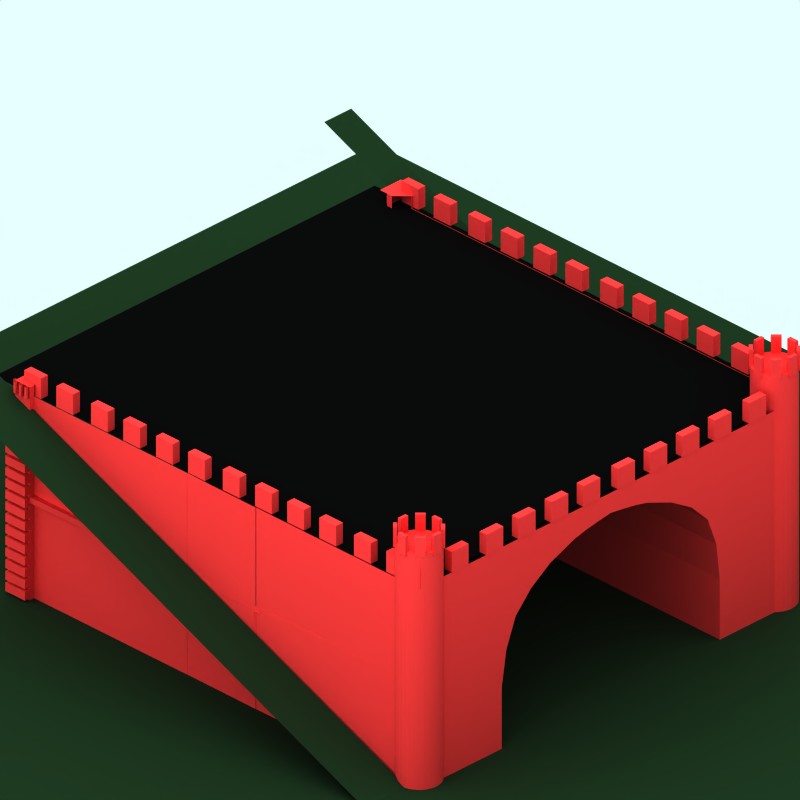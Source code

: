 # Source: stone-tunnel-road.blend  (saved by Blender 2.48.1; exported with 4.5.12 LTS)
import bpy
from mathutils import Matrix  # noqa: F401  (used for matrix-valued properties, if any)

bpy.ops.wm.read_factory_settings(use_empty=True)
scene = bpy.context.scene
scene.name = 'Scene'

# ---- collections
col_collection_1 = bpy.data.collections.new('Collection 1'); scene.collection.children.link(col_collection_1)
col_collection_2 = bpy.data.collections.new('Collection 2'); scene.collection.children.link(col_collection_2)
col_collection_2.hide_render = True
col_collection_2.hide_viewport = True
col_collection_3 = bpy.data.collections.new('Collection 3'); scene.collection.children.link(col_collection_3)
col_collection_4 = bpy.data.collections.new('Collection 4'); scene.collection.children.link(col_collection_4)
col_collection_4.hide_render = True
col_collection_4.hide_viewport = True

# ---- materials (node trees are filled in below, after node groups)
mat_brick = bpy.data.materials.new('Brick')
mat_brick.alpha_threshold = 0.0
mat_brick.preview_render_type = 'FLAT'
mat_brick.diffuse_color = (0.8343, 0.1807, 0.1807, 1.0)
mat_brick.specular_color = (1.0, 0.9999, 0.9999)
mat_brick.roughness = 0.5
mat_brick.line_color = (0.0, 0.0, 0.0, 1.0)
mat_material = bpy.data.materials.new('Material')
mat_material.alpha_threshold = 0.0
mat_material.diffuse_color = (0.08351, 0.1558, 0.08906, 1.0)
mat_material.roughness = 0.5
mat_material.line_color = (0.0, 0.0, 0.0, 1.0)
mat_feltroof = bpy.data.materials.new('FeltRoof')
mat_feltroof.alpha_threshold = 0.0
mat_feltroof.preview_render_type = 'CUBE'
mat_feltroof.diffuse_color = (0.02792, 0.02792, 0.02792, 1.0)
mat_feltroof.specular_color = (0.3765, 0.37, 0.37)
mat_feltroof.roughness = 0.5
mat_feltroof.line_color = (0.0, 0.0, 0.0, 1.0)
mat_rail = bpy.data.materials.new('Rail')
mat_rail.alpha_threshold = 0.0
mat_rail.preview_render_type = 'FLAT'
mat_rail.diffuse_color = (0.251, 0.2317, 0.1863, 1.0)
mat_rail.roughness = 0.5
mat_rail.line_color = (0.0, 0.0, 0.0, 1.0)
mat_railtop = bpy.data.materials.new('RailTop')
mat_railtop.alpha_threshold = 0.0
mat_railtop.preview_render_type = 'FLAT'
mat_railtop.diffuse_color = (0.3223, 0.321, 0.321, 1.0)
mat_railtop.specular_color = (0.4016, 0.4016, 0.4016)
mat_railtop.roughness = 0.5
mat_railtop.line_color = (0.0, 0.0, 0.0, 1.0)

# ---- material node trees

# ---- world
world_world = bpy.data.worlds.new('World'); scene.world = world_world
world_world.color = (0.9059, 1.0, 1.0)
world_world.use_sun_shadow = False
world_world.sun_shadow_jitter_overblur = 0.0
world_world.cycles.sampling_method = 'MANUAL'
world_world.cycles.sample_map_resolution = 256

# ---- cameras
cam_camera_001 = bpy.data.cameras.new('Camera.001')
cam_camera_001.type = 'ORTHO'
cam_camera_001.passepartout_alpha = 0.2
cam_camera_001.clip_end = 100.0
cam_camera_001.lens = 35.0
cam_camera_001.ortho_scale = 12.0
cam_camera_001.display_size = 5.91
cam_camera_001.show_passepartout = False
cam_camera_001.show_safe_areas = True
cam_camera_001.dof.focus_distance = 0.0
cam_camera_001.dof.aperture_fstop = 128.0

# ---- lights
light_lamp = bpy.data.lights.new('Lamp', 'SUN')
light_lamp.transmission_factor = 0.0
light_lamp.angle = 1.571
light_lamp.energy = 0.028
light_lamp.shadow_buffer_clip_start = 0.5
light_lamp.shadow_soft_size = 1.0
light_lamp.shadow_cascade_max_distance = 1000.0
light_lamp.cycles.use_multiple_importance_sampling = False

# ---- meshes
me_cylinder = bpy.data.meshes.new('Cylinder')
me_cylinder.from_pydata([], [], [])
me_cylinder.use_remesh_preserve_volume = False
me_cylinder.use_remesh_preserve_attributes = False
me_cylinder.use_mirror_vertex_groups = False
me_cylinder.update()
me_cube_001 = bpy.data.meshes.new('Cube.001')
me_cube_001.from_pydata([(0.1275, 0.3586, 4.599), (0.1275, 0.1362, 4.599), (0.03601, 0.1419, 4.599), (0.03601, 0.3643, 4.599), (0.1275, 0.3586, 4.822), (0.1275, 0.1362, 4.822), (0.03601, 0.1419, 4.822), (0.03601, 0.3643, 4.822), (0.03601, 0.7788, 4.822), (0.03601, 0.5564, 4.822), (0.1275, 0.5564, 4.822), (0.1275, 0.7788, 4.822), (0.03601, 0.7788, 4.599), (0.03601, 0.5564, 4.599), (0.1275, 0.5564, 4.599), (0.1275, 0.7788, 4.599), (0.1275, 1.234, 4.599), (0.1275, 1.011, 4.599), (0.03601, 1.011, 4.599), (0.03601, 1.234, 4.599), (0.1275, 1.234, 4.822), (0.1275, 1.011, 4.822), (0.03601, 1.011, 4.822), (0.03601, 1.234, 4.822), (0.03601, 1.658, 4.822), (0.03601, 1.435, 4.822), (0.1275, 1.435, 4.822), (0.1275, 1.658, 4.822), (0.03601, 1.658, 4.599), (0.03601, 1.435, 4.599), (0.1275, 1.435, 4.599), (0.1275, 1.658, 4.599), (0.1275, 3.386, 4.599), (0.1275, 3.163, 4.599), (0.03601, 3.163, 4.599), (0.03601, 3.386, 4.599), (0.1275, 3.386, 4.822), (0.1275, 3.163, 4.822), (0.03601, 3.163, 4.822), (0.03601, 3.386, 4.822), (0.03601, 2.962, 4.822), (0.03601, 2.739, 4.822), (0.1275, 2.739, 4.822), (0.1275, 2.962, 4.822), (0.03601, 2.962, 4.599), (0.03601, 2.739, 4.599), (0.1275, 2.739, 4.599), (0.1275, 2.962, 4.599), (0.1275, 2.507, 4.599), (0.1275, 2.285, 4.599), (0.03601, 2.285, 4.599), (0.03601, 2.507, 4.599), (0.1275, 2.507, 4.822), (0.1275, 2.285, 4.822), (0.03601, 2.285, 4.822), (0.03601, 2.507, 4.822), (0.03601, 2.087, 4.822), (0.03601, 1.864, 4.822), (0.1275, 1.864, 4.822), (0.1275, 2.087, 4.822), (0.03601, 2.087, 4.599), (0.03601, 1.864, 4.599), (0.1275, 1.864, 4.599), (0.1275, 2.087, 4.599), (0.1275, 5.107, 4.599), (0.1275, 4.884, 4.599), (0.03601, 4.884, 4.599), (0.03601, 5.107, 4.599), (0.1275, 5.107, 4.822), (0.1275, 4.884, 4.822), (0.03601, 4.884, 4.822), (0.03601, 5.107, 4.822), (0.03601, 4.683, 4.822), (0.03601, 4.46, 4.822), (0.1275, 4.46, 4.822), (0.1275, 4.683, 4.822), (0.03601, 4.683, 4.599), (0.03601, 4.46, 4.599), (0.1275, 4.46, 4.599), (0.1275, 4.683, 4.599), (0.1275, 4.228, 4.599), (0.1275, 4.005, 4.599), (0.03601, 4.005, 4.599), (0.03601, 4.228, 4.599), (0.1275, 4.228, 4.822), (0.1275, 4.005, 4.822), (0.03601, 4.005, 4.822), (0.03601, 4.228, 4.822), (0.03601, 3.808, 4.822), (0.03601, 3.585, 4.822), (0.1275, 3.585, 4.822), (0.1275, 3.808, 4.822), (0.03601, 3.808, 4.599), (0.03601, 3.585, 4.599), (0.1275, 3.585, 4.599), (0.1275, 3.808, 4.599), (-1.395, 0.1402, 4.599), (-1.617, 0.1402, 4.599), (-1.617, 0.2316, 4.599), (-1.395, 0.2316, 4.599), (-1.395, 0.1402, 4.822), (-1.617, 0.1402, 4.822), (-1.617, 0.2316, 4.822), (-1.395, 0.2316, 4.822), (-0.9746, 0.2316, 4.822), (-1.197, 0.2316, 4.822), (-1.197, 0.1402, 4.822), (-0.9746, 0.1402, 4.822), (-0.9746, 0.2316, 4.599), (-1.197, 0.2316, 4.599), (-1.197, 0.1402, 4.599), (-0.9746, 0.1402, 4.599), (-0.5199, 0.1402, 4.599), (-0.7423, 0.1402, 4.599), (-0.7423, 0.2316, 4.599), (-0.5199, 0.2316, 4.599), (-0.5199, 0.1402, 4.822), (-0.7423, 0.1402, 4.822), (-0.7423, 0.2316, 4.822), (-0.5199, 0.2316, 4.822), (-0.09586, 0.2316, 4.822), (-0.3183, 0.2316, 4.822), (-0.3183, 0.1402, 4.822), (-0.09586, 0.1402, 4.822), (-0.09586, 0.2316, 4.599), (-0.3183, 0.2316, 4.599), (-0.3183, 0.1402, 4.599), (-0.09586, 0.1402, 4.599), (-3.116, 0.1402, 4.599), (-3.338, 0.1402, 4.599), (-3.338, 0.2316, 4.599), (-3.116, 0.2316, 4.599), (-3.116, 0.1402, 4.822), (-3.338, 0.1402, 4.822), (-3.338, 0.2316, 4.822), (-3.116, 0.2316, 4.822), (-2.695, 0.2316, 4.822), (-2.918, 0.2316, 4.822), (-2.918, 0.1402, 4.822), (-2.695, 0.1402, 4.822), (-2.695, 0.2316, 4.599), (-2.918, 0.2316, 4.599), (-2.918, 0.1402, 4.599), (-2.695, 0.1402, 4.599), (-2.241, 0.1402, 4.599), (-2.463, 0.1402, 4.599), (-2.463, 0.2316, 4.599), (-2.241, 0.2316, 4.599), (-2.241, 0.1402, 4.822), (-2.463, 0.1402, 4.822), (-2.463, 0.2316, 4.822), (-2.241, 0.2316, 4.822), (-1.817, 0.2316, 4.822), (-2.039, 0.2316, 4.822), (-2.039, 0.1402, 4.822), (-1.817, 0.1402, 4.822), (-1.817, 0.2316, 4.599), (-2.039, 0.2316, 4.599), (-2.039, 0.1402, 4.599), (-1.817, 0.1402, 4.599), (-3.545, 0.1402, 4.599), (-3.767, 0.1402, 4.599), (-3.767, 0.2316, 4.599), (-3.545, 0.2316, 4.599), (-3.545, 0.1402, 4.822), (-3.767, 0.1402, 4.822), (-3.767, 0.2316, 4.822), (-3.545, 0.2316, 4.822), (-3.969, 0.2316, 4.822), (-4.191, 0.2316, 4.822), (-4.191, 0.1402, 4.822), (-3.969, 0.1402, 4.822), (-3.969, 0.2316, 4.599), (-4.191, 0.2316, 4.599), (-4.191, 0.1402, 4.599), (-3.969, 0.1402, 4.599), (-4.424, 0.1402, 4.599), (-4.646, 0.1402, 4.599), (-4.646, 0.2316, 4.599), (-4.424, 0.2316, 4.599), (-4.424, 0.1402, 4.822), (-4.646, 0.1402, 4.822), (-4.646, 0.2316, 4.822), (-4.424, 0.2316, 4.822), (-4.844, 0.2316, 4.822), (-5.066, 0.2316, 4.822), (-5.066, 0.1402, 4.822), (-4.844, 0.1402, 4.822), (-4.844, 0.2316, 4.599), (-5.066, 0.2316, 4.599), (-5.066, 0.1402, 4.599), (-4.844, 0.1402, 4.599), (-4.85, 5.098, 4.599), (-5.072, 5.098, 4.599), (-5.072, 5.19, 4.599), (-4.85, 5.19, 4.599), (-4.85, 5.098, 4.822), (-5.072, 5.098, 4.822), (-5.072, 5.19, 4.822), (-4.85, 5.19, 4.822), (-4.43, 5.19, 4.822), (-4.652, 5.19, 4.822), (-4.652, 5.098, 4.822), (-4.43, 5.098, 4.822), (-4.43, 5.19, 4.599), (-4.652, 5.19, 4.599), (-4.652, 5.098, 4.599), (-4.43, 5.098, 4.599), (-3.975, 5.098, 4.599), (-4.197, 5.098, 4.599), (-4.197, 5.19, 4.599), (-3.975, 5.19, 4.599), (-3.975, 5.098, 4.822), (-4.197, 5.098, 4.822), (-4.197, 5.19, 4.822), (-3.975, 5.19, 4.822), (-3.551, 5.19, 4.822), (-3.773, 5.19, 4.822), (-3.773, 5.098, 4.822), (-3.551, 5.098, 4.822), (-3.551, 5.19, 4.599), (-3.773, 5.19, 4.599), (-3.773, 5.098, 4.599), (-3.551, 5.098, 4.599), (-1.823, 5.098, 4.599), (-2.045, 5.098, 4.599), (-2.045, 5.19, 4.599), (-1.823, 5.19, 4.599), (-1.823, 5.098, 4.822), (-2.045, 5.098, 4.822), (-2.045, 5.19, 4.822), (-1.823, 5.19, 4.822), (-2.247, 5.19, 4.822), (-2.469, 5.19, 4.822), (-2.469, 5.098, 4.822), (-2.247, 5.098, 4.822), (-2.247, 5.19, 4.599), (-2.469, 5.19, 4.599), (-2.469, 5.098, 4.599), (-2.247, 5.098, 4.599), (-2.701, 5.098, 4.599), (-2.924, 5.098, 4.599), (-2.924, 5.19, 4.599), (-2.701, 5.19, 4.599), (-2.701, 5.098, 4.822), (-2.924, 5.098, 4.822), (-2.924, 5.19, 4.822), (-2.701, 5.19, 4.822), (-3.122, 5.19, 4.822), (-3.344, 5.19, 4.822), (-3.344, 5.098, 4.822), (-3.122, 5.098, 4.822), (-3.122, 5.19, 4.599), (-3.344, 5.19, 4.599), (-3.344, 5.098, 4.599), (-3.122, 5.098, 4.599), (-0.1019, 5.098, 4.599), (-0.3243, 5.098, 4.599), (-0.3243, 5.19, 4.599), (-0.1019, 5.19, 4.599), (-0.1019, 5.098, 4.822), (-0.3243, 5.098, 4.822), (-0.3243, 5.19, 4.822), (-0.1019, 5.19, 4.822), (-0.5259, 5.19, 4.822), (-0.7483, 5.19, 4.822), (-0.7483, 5.098, 4.822), (-0.5259, 5.098, 4.822), (-0.5259, 5.19, 4.599), (-0.7483, 5.19, 4.599), (-0.7483, 5.098, 4.599), (-0.5259, 5.098, 4.599), (-0.9806, 5.098, 4.599), (-1.203, 5.098, 4.599), (-1.203, 5.19, 4.599), (-0.9806, 5.19, 4.599), (-0.9806, 5.098, 4.822), (-1.203, 5.098, 4.822), (-1.203, 5.19, 4.822), (-0.9806, 5.19, 4.822), (-1.401, 5.19, 4.822), (-1.623, 5.19, 4.822), (-1.623, 5.098, 4.822), (-1.401, 5.098, 4.822), (-1.401, 5.19, 4.599), (-1.623, 5.19, 4.599), (-1.623, 5.098, 4.599), (-1.401, 5.098, 4.599), (0.1526, 0.2577, 4.93), (0.1526, 0.3572, 4.93), (0.1935, 0.3572, 4.93), (0.1935, 0.2577, 4.93), (0.1526, 0.2577, 5.141), (0.1526, 0.3572, 5.141), (0.1935, 0.3572, 5.141), (0.1935, 0.2577, 5.141), (0.09157, 0.11, 5.141), (0.1619, 0.1804, 5.141), (0.133, 0.2093, 5.141), (0.06265, 0.1389, 5.141), (0.09157, 0.11, 4.93), (0.1619, 0.1804, 4.93), (0.133, 0.2093, 4.93), (0.06265, 0.1389, 4.93), (-0.08633, 0.06197, 5.141), (0.01316, 0.06197, 5.141), (0.01316, 0.1029, 5.141), (-0.08633, 0.1029, 5.141), (-0.08633, 0.06197, 4.93), (0.01316, 0.06197, 4.93), (0.01316, 0.1029, 4.93), (-0.08633, 0.1029, 4.93), (-0.231, 0.2002, 4.93), (-0.1607, 0.1298, 4.93), (-0.1896, 0.1009, 4.93), (-0.26, 0.1713, 4.93), (-0.231, 0.2002, 5.141), (-0.1607, 0.1298, 5.141), (-0.1896, 0.1009, 5.141), (-0.26, 0.1713, 5.141), (-0.2876, 0.3614, 5.141), (-0.2876, 0.2619, 5.141), (-0.2467, 0.2619, 5.141), (-0.2467, 0.3614, 5.141), (-0.2876, 0.3614, 4.93), (-0.2876, 0.2619, 4.93), (-0.2467, 0.2619, 4.93), (-0.2467, 0.3614, 4.93), (-0.1438, 0.4865, 4.93), (-0.2142, 0.4162, 4.93), (-0.2431, 0.4451, 4.93), (-0.1727, 0.5154, 4.93), (-0.1438, 0.4865, 5.141), (-0.2142, 0.4162, 5.141), (-0.2431, 0.4451, 5.141), (-0.1727, 0.5154, 5.141), (0.01741, 0.5431, 5.141), (-0.08208, 0.5431, 5.141), (-0.08208, 0.5022, 5.141), (0.01741, 0.5022, 5.141), (0.01741, 0.5431, 4.93), (-0.08208, 0.5431, 4.93), (-0.08208, 0.5022, 4.93), (0.01741, 0.5022, 4.93), (0.1425, 0.3993, 4.93), (0.07217, 0.4696, 4.93), (0.1011, 0.4986, 4.93), (0.1714, 0.4282, 4.93), (0.1425, 0.3993, 5.141), (0.07217, 0.4696, 5.141), (0.1011, 0.4986, 5.141), (0.1714, 0.4282, 5.141), (0.1714, 5.096, 5.141), (0.1011, 5.166, 5.141), (0.07217, 5.137, 5.141), (0.1425, 5.067, 5.141), (0.1714, 5.096, 4.93), (0.1011, 5.166, 4.93), (0.07217, 5.137, 4.93), (0.1425, 5.067, 4.93), (0.01741, 5.17, 4.93), (-0.08208, 5.17, 4.93), (-0.08208, 5.211, 4.93), (0.01741, 5.211, 4.93), (0.01741, 5.17, 5.141), (-0.08208, 5.17, 5.141), (-0.08208, 5.211, 5.141), (0.01741, 5.211, 5.141), (-0.1727, 5.183, 5.141), (-0.2431, 5.113, 5.141), (-0.2142, 5.084, 5.141), (-0.1438, 5.154, 5.141), (-0.1727, 5.183, 4.93), (-0.2431, 5.113, 4.93), (-0.2142, 5.084, 4.93), (-0.1438, 5.154, 4.93), (-0.2467, 5.029, 4.93), (-0.2467, 4.93, 4.93), (-0.2876, 4.93, 4.93), (-0.2876, 5.029, 4.93), (-0.2467, 5.029, 5.141), (-0.2467, 4.93, 5.141), (-0.2876, 4.93, 5.141), (-0.2876, 5.029, 5.141), (-0.26, 4.839, 5.141), (-0.1896, 4.769, 5.141), (-0.1607, 4.797, 5.141), (-0.231, 4.868, 5.141), (-0.26, 4.839, 4.93), (-0.1896, 4.769, 4.93), (-0.1607, 4.797, 4.93), (-0.231, 4.868, 4.93), (-0.08633, 4.771, 4.93), (0.01316, 4.771, 4.93), (0.01316, 4.73, 4.93), (-0.08633, 4.73, 4.93), (-0.08633, 4.771, 5.141), (0.01316, 4.771, 5.141), (0.01316, 4.73, 5.141), (-0.08633, 4.73, 5.141), (0.06265, 4.807, 4.93), (0.133, 4.877, 4.93), (0.1619, 4.848, 4.93), (0.09157, 4.778, 4.93), (0.06265, 4.807, 5.141), (0.133, 4.877, 5.141), (0.1619, 4.848, 5.141), (0.09157, 4.778, 5.141), (0.1935, 4.925, 5.141), (0.1935, 5.025, 5.141), (0.1526, 5.025, 5.141), (0.1526, 4.925, 5.141), (0.1935, 4.925, 4.93), (0.1935, 5.025, 4.93), (0.1526, 5.025, 4.93), (0.1526, 4.925, 4.93)], [], [(0, 1, 2, 3), (4, 7, 6, 5), (0, 4, 5, 1), (1, 5, 6, 2), (2, 6, 7, 3), (4, 0, 3, 7), (12, 8, 11, 15), (13, 9, 8, 12), (14, 10, 9, 13), (15, 11, 10, 14), (11, 8, 9, 10), (13, 12, 15, 14), (18, 19, 16, 17), (20, 23, 22, 21), (16, 20, 21, 17), (17, 21, 22, 18), (18, 22, 23, 19), (19, 23, 20, 16), (28, 24, 27, 31), (29, 25, 24, 28), (30, 26, 25, 29), (31, 27, 26, 30), (27, 24, 25, 26), (29, 28, 31, 30), (34, 35, 32, 33), (36, 39, 38, 37), (32, 36, 37, 33), (33, 37, 38, 34), (34, 38, 39, 35), (35, 39, 36, 32), (44, 40, 43, 47), (45, 41, 40, 44), (46, 42, 41, 45), (47, 43, 42, 46), (43, 40, 41, 42), (45, 44, 47, 46), (50, 51, 48, 49), (52, 55, 54, 53), (48, 52, 53, 49), (49, 53, 54, 50), (50, 54, 55, 51), (51, 55, 52, 48), (60, 56, 59, 63), (61, 57, 56, 60), (62, 58, 57, 61), (63, 59, 58, 62), (59, 56, 57, 58), (61, 60, 63, 62), (66, 67, 64, 65), (68, 71, 70, 69), (64, 68, 69, 65), (65, 69, 70, 66), (66, 70, 71, 67), (67, 71, 68, 64), (76, 72, 75, 79), (77, 73, 72, 76), (78, 74, 73, 77), (79, 75, 74, 78), (75, 72, 73, 74), (77, 76, 79, 78), (82, 83, 80, 81), (84, 87, 86, 85), (80, 84, 85, 81), (81, 85, 86, 82), (82, 86, 87, 83), (83, 87, 84, 80), (92, 88, 91, 95), (93, 89, 88, 92), (94, 90, 89, 93), (95, 91, 90, 94), (91, 88, 89, 90), (93, 92, 95, 94), (98, 99, 96, 97), (100, 103, 102, 101), (96, 100, 101, 97), (97, 101, 102, 98), (98, 102, 103, 99), (99, 103, 100, 96), (108, 104, 107, 111), (109, 105, 104, 108), (110, 106, 105, 109), (111, 107, 106, 110), (107, 104, 105, 106), (109, 108, 111, 110), (114, 115, 112, 113), (116, 119, 118, 117), (112, 116, 117, 113), (113, 117, 118, 114), (114, 118, 119, 115), (115, 119, 116, 112), (124, 120, 123, 127), (125, 121, 120, 124), (126, 122, 121, 125), (127, 123, 122, 126), (123, 120, 121, 122), (125, 124, 127, 126), (130, 131, 128, 129), (132, 135, 134, 133), (128, 132, 133, 129), (129, 133, 134, 130), (130, 134, 135, 131), (131, 135, 132, 128), (140, 136, 139, 143), (141, 137, 136, 140), (142, 138, 137, 141), (143, 139, 138, 142), (139, 136, 137, 138), (141, 140, 143, 142), (146, 147, 144, 145), (148, 151, 150, 149), (144, 148, 149, 145), (145, 149, 150, 146), (146, 150, 151, 147), (147, 151, 148, 144), (156, 152, 155, 159), (157, 153, 152, 156), (158, 154, 153, 157), (159, 155, 154, 158), (155, 152, 153, 154), (157, 156, 159, 158), (162, 163, 160, 161), (164, 167, 166, 165), (160, 164, 165, 161), (161, 165, 166, 162), (162, 166, 167, 163), (163, 167, 164, 160), (172, 168, 171, 175), (173, 169, 168, 172), (174, 170, 169, 173), (175, 171, 170, 174), (171, 168, 169, 170), (173, 172, 175, 174), (178, 179, 176, 177), (180, 183, 182, 181), (176, 180, 181, 177), (177, 181, 182, 178), (178, 182, 183, 179), (179, 183, 180, 176), (187, 191, 188, 184), (189, 185, 184, 188), (190, 186, 185, 189), (191, 187, 186, 190), (187, 184, 185, 186), (191, 190, 189, 188), (192, 193, 194, 195), (196, 199, 198, 197), (192, 196, 197, 193), (193, 197, 198, 194), (194, 198, 199, 195), (196, 192, 195, 199), (204, 200, 203, 207), (205, 201, 200, 204), (206, 202, 201, 205), (207, 203, 202, 206), (203, 200, 201, 202), (205, 204, 207, 206), (210, 211, 208, 209), (212, 215, 214, 213), (208, 212, 213, 209), (209, 213, 214, 210), (210, 214, 215, 211), (211, 215, 212, 208), (220, 216, 219, 223), (221, 217, 216, 220), (222, 218, 217, 221), (223, 219, 218, 222), (219, 216, 217, 218), (221, 220, 223, 222), (226, 227, 224, 225), (228, 231, 230, 229), (224, 228, 229, 225), (225, 229, 230, 226), (226, 230, 231, 227), (227, 231, 228, 224), (236, 232, 235, 239), (237, 233, 232, 236), (238, 234, 233, 237), (239, 235, 234, 238), (235, 232, 233, 234), (237, 236, 239, 238), (242, 243, 240, 241), (244, 247, 246, 245), (240, 244, 245, 241), (241, 245, 246, 242), (242, 246, 247, 243), (243, 247, 244, 240), (252, 248, 251, 255), (253, 249, 248, 252), (254, 250, 249, 253), (255, 251, 250, 254), (251, 248, 249, 250), (253, 252, 255, 254), (258, 259, 256, 257), (260, 263, 262, 261), (256, 260, 261, 257), (257, 261, 262, 258), (258, 262, 263, 259), (259, 263, 260, 256), (268, 264, 267, 271), (269, 265, 264, 268), (270, 266, 265, 269), (271, 267, 266, 270), (267, 264, 265, 266), (269, 268, 271, 270), (274, 275, 272, 273), (276, 279, 278, 277), (272, 276, 277, 273), (273, 277, 278, 274), (274, 278, 279, 275), (275, 279, 276, 272), (284, 280, 283, 287), (285, 281, 280, 284), (286, 282, 281, 285), (287, 283, 282, 286), (283, 280, 281, 282), (285, 284, 287, 286), (290, 291, 288, 289), (292, 295, 294, 293), (288, 292, 293, 289), (289, 293, 294, 290), (290, 294, 295, 291), (291, 295, 292, 288), (300, 296, 299, 303), (301, 297, 296, 300), (302, 298, 297, 301), (303, 299, 298, 302), (299, 296, 297, 298), (301, 300, 303, 302), (308, 304, 307, 311), (309, 305, 304, 308), (310, 306, 305, 309), (311, 307, 306, 310), (307, 304, 305, 306), (309, 308, 311, 310), (314, 315, 312, 313), (316, 319, 318, 317), (312, 316, 317, 313), (313, 317, 318, 314), (314, 318, 319, 315), (315, 319, 316, 312), (324, 320, 323, 327), (325, 321, 320, 324), (326, 322, 321, 325), (327, 323, 322, 326), (323, 320, 321, 322), (325, 324, 327, 326), (330, 331, 328, 329), (332, 335, 334, 333), (328, 332, 333, 329), (329, 333, 334, 330), (330, 334, 335, 331), (331, 335, 332, 328), (340, 336, 339, 343), (341, 337, 336, 340), (342, 338, 337, 341), (343, 339, 338, 342), (339, 336, 337, 338), (341, 340, 343, 342), (346, 347, 344, 345), (348, 351, 350, 349), (344, 348, 349, 345), (345, 349, 350, 346), (346, 350, 351, 347), (347, 351, 348, 344), (356, 352, 355, 359), (357, 353, 352, 356), (358, 354, 353, 357), (359, 355, 354, 358), (355, 352, 353, 354), (357, 356, 359, 358), (362, 363, 360, 361), (364, 367, 366, 365), (360, 364, 365, 361), (361, 365, 366, 362), (362, 366, 367, 363), (363, 367, 364, 360), (372, 368, 371, 375), (373, 369, 368, 372), (374, 370, 369, 373), (375, 371, 370, 374), (371, 368, 369, 370), (373, 372, 375, 374), (378, 379, 376, 377), (380, 383, 382, 381), (376, 380, 381, 377), (377, 381, 382, 378), (378, 382, 383, 379), (379, 383, 380, 376), (388, 384, 387, 391), (389, 385, 384, 388), (390, 386, 385, 389), (391, 387, 386, 390), (387, 384, 385, 386), (389, 388, 391, 390), (394, 395, 392, 393), (396, 399, 398, 397), (392, 396, 397, 393), (393, 397, 398, 394), (394, 398, 399, 395), (395, 399, 396, 392), (402, 403, 400, 401), (404, 407, 406, 405), (400, 404, 405, 401), (401, 405, 406, 402), (402, 406, 407, 403), (403, 407, 404, 400), (412, 408, 411, 415), (413, 409, 408, 412), (414, 410, 409, 413), (415, 411, 410, 414), (411, 408, 409, 410), (413, 412, 415, 414)])
me_cube_001.materials.append(mat_brick)
me_cube_001.use_remesh_preserve_volume = False
me_cube_001.use_remesh_preserve_attributes = False
me_cube_001.use_mirror_vertex_groups = False
me_cube_001.update()
me_cube = bpy.data.meshes.new('Cube')
me_cube.from_pydata([], [], [])
me_cube.use_remesh_preserve_volume = False
me_cube.use_remesh_preserve_attributes = False
me_cube.use_mirror_vertex_groups = False
me_cube.update()
me_plane_002 = bpy.data.meshes.new('Plane.002')
me_plane_002.from_pydata([(4.287, 4.06, -1.1), (4.287, -4.25, -1.1), (-4.354, -4.25, -1.1), (-4.354, 4.06, -1.1), (3.777, -4.25, -1.1), (-3.553, -4.25, -1.1), (4.287, 1.29, -1.1), (4.287, -1.48, -1.1), (3.777, 4.06, -1.1), (-3.553, 4.06, -1.1), (-4.354, -1.48, -1.1), (-4.354, 1.29, -1.1), (3.777, 1.29, -1.1), (-3.553, 1.29, -1.1), (3.777, -1.48, -1.1), (-3.553, -1.48, -1.1)], [], [(9, 3, 11, 13), (0, 8, 12, 6), (13, 11, 10, 15), (6, 12, 14, 7), (15, 10, 2, 5), (7, 14, 4, 1)])
me_plane_002.materials.append(None)
me_plane_002.use_remesh_preserve_volume = False
me_plane_002.use_remesh_preserve_attributes = False
me_plane_002.use_mirror_vertex_groups = False
me_plane_002.update()
me_plane_001 = bpy.data.meshes.new('Plane.001')
me_plane_001.from_pydata([], [], [])
me_plane_001.use_remesh_preserve_volume = False
me_plane_001.use_remesh_preserve_attributes = False
me_plane_001.use_mirror_vertex_groups = False
me_plane_001.update()
me_plane_005 = bpy.data.meshes.new('Plane.005')
me_plane_005.from_pydata([(4.25, 4.06, -1.1), (4.25, -4.25, -1.1), (-4.06, -4.25, -1.1), (-4.06, 4.06, -1.1)], [], [(0, 3, 2, 1)])
me_plane_005.materials.append(None)
me_plane_005.use_remesh_preserve_volume = False
me_plane_005.use_remesh_preserve_attributes = False
me_plane_005.use_mirror_vertex_groups = False
me_plane_005.update()
me_plane_178 = bpy.data.meshes.new('Plane.178')
me_plane_178.from_pydata([(3.949, 5.558, -4.043), (-3.793, 5.558, -4.043), (3.949, 5.558, 4.153), (-3.793, 5.558, 4.153)], [], [(0, 2, 3, 1)])
me_plane_178.polygons.foreach_set('use_smooth', [True] * 1)
me_plane_178.materials.append(mat_feltroof)
me_plane_178.use_remesh_preserve_volume = False
me_plane_178.use_remesh_preserve_attributes = False
me_plane_178.use_mirror_vertex_groups = False
me_plane_178.update()
me_plane_134 = bpy.data.meshes.new('Plane.134')
me_plane_134.from_pydata([(-3.9, 3.6, 0.6), (-3.9, 3.6, -0.8), (-3.9, 3.6, -3.9), (-3.9, 1.9, 3.7), (-3.9, 1.9, 0.6), (-3.899, 1.9, 0.6), (-3.899, 1.9, -0.8), (-3.9, 1.9, -0.8), (-3.9, 1.9, -3.9), (-4.0, 1.9, 3.7), (-4.0, 1.9, 0.7), (-3.999, 1.9, 0.7), (-3.999, 1.9, -0.9), (-4.0, 1.9, -0.9), (-3.902, 3.601, -3.909), (-3.902, 3.601, -0.9092), (-3.902, 3.701, -0.9092), (-3.901, 3.701, -0.9092), (-3.901, 3.601, -0.9092), (-3.901, 3.701, 0.6908), (-3.901, 3.601, 0.6908), (-4.0, 3.7, 0.7), (-3.902, 3.601, 0.6908), (-4.0, 3.7, 3.7), (-4.0, 3.6, 3.7), (-3.9, 3.7, -3.9), (-3.9, 3.7, -0.8), (-3.899, 3.7, -0.8), (-3.899, 3.7, 0.6), (-3.9, 3.7, 0.6), (-3.9, 3.7, 3.7), (-3.9, 5.4, -3.9), (-3.899, 5.4, 0.6), (-3.9, 5.4, 0.6), (-3.9, 5.4, 3.7), (-3.9, 3.6, 3.7), (-3.899, 3.6, 0.6), (-3.899, 3.6, -0.8), (-3.902, 3.701, -3.909), (-4.0, 4.5, 4.0), (-4.0, 4.55, 4.0), (-4.0, 4.8, 4.0), (-4.0, 4.75, 4.0), (-4.1, 4.8, 4.1), (-4.1, 5.0, 3.7), (-4.1, 4.5, 3.7), (-4.1, 4.5, 4.1), (-4.0, 4.3, 3.7), (-4.1, 4.3, 3.7), (-4.1, 4.1, 3.7), (-4.1, 2.5, 3.7), (-3.9, 5.6, -3.9), (-3.9, 5.6, 3.7), (-3.9, 5.4, -0.8), (-3.95, 5.4, -0.8), (-3.99, 5.4, -0.8), (-3.899, 5.4, -0.8), (-3.95, 5.4, 0.6), (-3.99, 5.4, 0.6), (-3.7, 5.6, 4.15), (-3.7, 3.6, 3.9), (3.9, 1.9, 3.9), (-3.7, 1.9, 3.9), (-3.7, 3.6, 4.0), (3.9, 3.6, 4.0), (-3.7, 3.7, 3.9), (3.9, 3.7, 3.9), (-3.7, 5.4, 3.9), (3.9, 5.4, 3.9), (3.9, 3.6, 3.9), (-4.0, 1.9, 4.0), (-3.7, 1.9, 4.0), (-4.1, 1.9, 3.7), (-4.1, 1.9, 4.1), (-4.0, 1.95, 4.0), (-3.7, 2.1, 4.1), (-3.7, 1.95, 4.1), (-4.1, 1.95, 4.1), (-4.1, 2.1, 4.1), (-3.7, 1.95, 4.0), (-4.1, 1.95, 3.7), (-4.0, 1.95, 3.7), (-3.7, 2.1, 4.0), (-3.7, 1.9, 4.1), (-4.0, 2.1, 4.0), (-4.1, 2.1, 3.7), (-4.0, 2.15, 4.0), (-3.7, 2.15, 4.1), (-4.1, 2.15, 4.1), (-4.1, 2.3, 4.1), (-3.7, 2.15, 4.0), (-4.1, 2.15, 3.7), (-4.1, 2.3, 3.7), (-4.0, 2.3, 3.7), (-4.0, 2.15, 3.7), (-3.7, 2.3, 4.0), (-4.0, 2.3, 4.0), (-4.0, 2.1, 3.7), (-3.7, 2.5, 4.0), (-4.0, 2.35, 3.7), (-4.1, 2.35, 3.7), (-3.7, 2.35, 4.0), (-4.1, 2.35, 4.1), (-3.7, 2.35, 4.1), (-3.7, 2.5, 4.1), (-4.0, 2.35, 4.0), (-3.7, 2.3, 4.1), (-4.0, 2.5, 4.0), (-4.1, 2.5, 4.1), (-4.0, 2.55, 4.0), (-3.7, 2.7, 4.1), (-3.7, 2.55, 4.1), (-4.1, 2.55, 4.1), (-3.7, 2.55, 4.0), (-4.1, 2.55, 3.7), (-4.0, 2.55, 3.7), (-4.0, 2.5, 3.7), (-4.0, 2.7, 3.7), (-4.0, 2.9, 4.0), (-4.0, 2.75, 3.7), (-4.0, 2.9, 3.7), (-4.1, 2.9, 3.7), (-4.1, 2.75, 3.7), (-3.7, 2.75, 4.0), (-4.1, 2.9, 4.1), (-4.1, 2.75, 4.1), (-3.7, 2.75, 4.1), (-3.7, 2.9, 4.1), (-4.0, 2.75, 4.0), (-4.1, 2.7, 4.1), (-4.1, 2.7, 3.7), (-3.7, 2.7, 4.0), (-4.0, 2.7, 4.0), (-3.7, 3.5, 4.0), (-4.1, 3.5, 4.1), (-4.0, 3.55, 4.0), (-3.7, 3.7, 4.1), (-3.7, 3.55, 4.1), (-4.1, 3.55, 4.1), (-4.1, 3.7, 4.1), (-3.7, 3.55, 4.0), (-4.1, 3.55, 3.7), (-4.0, 3.55, 3.7), (-3.7, 3.7, 4.0), (-4.0, 3.7, 4.0), (-4.0, 3.5, 3.7), (-4.0, 3.3, 3.7), (-4.0, 3.5, 4.0), (-4.0, 3.35, 3.7), (-4.1, 3.5, 3.7), (-4.1, 3.35, 3.7), (-3.7, 3.35, 4.0), (-4.1, 3.35, 4.1), (-3.7, 3.35, 4.1), (-3.7, 3.5, 4.1), (-4.0, 3.35, 4.0), (-4.1, 3.3, 3.7), (-4.0, 3.3, 4.0), (-4.1, 3.1, 3.7), (-3.7, 3.1, 4.1), (-4.0, 3.15, 4.0), (-3.7, 3.3, 4.1), (-3.7, 3.15, 4.1), (-4.1, 3.15, 4.1), (-4.1, 3.3, 4.1), (-3.7, 3.15, 4.0), (-4.1, 3.15, 3.7), (-4.0, 3.15, 3.7), (-3.7, 3.3, 4.0), (-4.0, 3.1, 3.7), (-4.0, 3.1, 4.0), (-3.7, 3.1, 4.0), (-4.0, 2.95, 3.7), (-4.1, 2.95, 3.7), (-3.7, 2.95, 4.0), (-4.1, 3.1, 4.1), (-4.1, 2.95, 4.1), (-3.7, 2.95, 4.1), (-4.0, 2.95, 4.0), (-3.7, 2.9, 4.0), (-4.1, 3.7, 3.7), (-4.0, 3.75, 4.0), (-3.7, 3.9, 4.1), (-3.7, 3.75, 4.1), (-4.1, 3.75, 4.1), (-3.7, 3.75, 4.0), (-4.1, 3.75, 3.7), (-4.1, 3.9, 3.7), (-4.0, 3.9, 3.7), (-4.0, 3.75, 3.7), (-3.7, 3.9, 4.0), (-4.0, 4.1, 4.0), (-3.7, 4.1, 4.0), (-4.0, 3.95, 3.7), (-4.1, 3.95, 3.7), (-3.7, 3.95, 4.0), (-4.1, 3.95, 4.1), (-3.7, 3.95, 4.1), (-3.7, 4.1, 4.1), (-4.0, 3.95, 4.0), (-4.1, 3.9, 4.1), (-4.0, 3.9, 4.0), (-4.1, 4.1, 4.1), (-4.0, 4.15, 4.0), (-3.7, 4.3, 4.1), (-3.7, 4.15, 4.1), (-4.1, 4.15, 4.1), (-4.1, 4.3, 4.1), (-3.7, 4.15, 4.0), (-4.1, 4.15, 3.7), (-4.0, 4.15, 3.7), (-3.7, 4.3, 4.0), (-4.0, 4.3, 4.0), (-4.0, 4.1, 3.7), (-3.7, 4.5, 4.0), (-4.0, 4.35, 3.7), (-4.1, 4.35, 3.7), (-3.7, 4.35, 4.0), (-4.1, 4.35, 4.1), (-3.7, 4.35, 4.1), (-3.7, 4.5, 4.1), (-4.0, 4.35, 4.0), (-4.1, 5.0, 4.1), (-4.0, 5.15, 4.0), (-3.7, 5.2, 4.1), (-3.7, 5.15, 4.1), (-4.1, 5.15, 4.1), (-4.1, 5.2, 4.1), (-3.7, 5.15, 4.0), (-4.1, 5.15, 3.7), (-4.1, 5.2, 3.7), (-4.0, 5.2, 3.7), (-4.0, 5.15, 3.7), (-3.7, 5.2, 4.0), (-4.0, 5.2, 4.0), (-4.0, 4.8, 3.7), (-4.0, 5.0, 4.0), (-3.7, 5.0, 4.0), (-4.0, 4.85, 3.7), (-4.0, 5.0, 3.7), (-4.02, 4.85, 3.7), (-3.7, 4.85, 4.0), (-4.02, 4.85, 4.02), (-3.7, 4.85, 4.02), (-3.7, 5.0, 4.1), (-4.0, 4.85, 4.0), (-4.0, 4.7, 4.0), (-3.7, 4.7, 4.0), (-4.1, 4.7, 3.7), (-3.7, 4.8, 4.1), (-3.7, 4.75, 4.1), (-4.1, 4.75, 4.1), (-3.7, 4.75, 4.0), (-4.1, 4.75, 3.7), (-4.1, 4.8, 3.7), (-4.0, 4.75, 3.7), (-3.7, 4.8, 4.0), (-4.0, 4.5, 3.7), (-4.0, 4.55, 3.7), (-4.0, 4.7, 3.7), (-4.1, 4.55, 3.7), (-3.7, 4.55, 4.0), (-4.1, 4.7, 4.1), (-4.1, 4.55, 4.1), (-3.7, 4.55, 4.1), (-3.7, 4.7, 4.1), (-4.0, 5.4, 3.7), (-4.0, 5.4, 4.0), (-3.7, 5.4, 4.0), (-4.0, 5.4, 3.73), (-4.04, 5.4, 3.73), (-4.04, 5.4, 3.77), (-4.0, 5.4, 3.77), (-4.0, 5.4, 3.84), (-4.04, 5.4, 3.84), (-4.04, 5.4, 3.88), (-4.0, 5.4, 3.88), (-4.0, 5.4, 3.95), (-4.04, 5.4, 3.95), (-4.04, 5.4, 3.99), (-4.0, 5.4, 3.99), (-3.99, 5.4, 4.0), (-3.99, 5.4, 4.04), (-3.95, 5.4, 4.04), (-3.95, 5.4, 4.0), (-3.88, 5.4, 4.0), (-3.88, 5.4, 4.04), (-3.84, 5.4, 4.04), (-3.84, 5.4, 4.0), (-3.77, 5.4, 4.0), (-3.77, 5.4, 4.04), (-3.73, 5.4, 4.04), (-3.73, 5.4, 4.0), (-3.7, 5.6, 3.9), (-4.0, 5.6, 3.7), (-4.0, 5.6, 4.0), (-3.7, 5.6, 4.0), (-4.0, 5.6, 3.73), (-4.04, 5.6, 3.73), (-4.04, 5.6, 3.77), (-4.0, 5.6, 3.77), (-4.0, 5.6, 3.84), (-4.04, 5.6, 3.84), (-4.04, 5.6, 3.88), (-4.0, 5.6, 3.88), (-4.0, 5.6, 3.95), (-4.04, 5.6, 3.95), (-4.04, 5.6, 3.99), (-4.0, 5.6, 3.99), (-3.99, 5.6, 4.0), (-3.99, 5.6, 4.04), (-3.95, 5.6, 4.04), (-3.95, 5.6, 4.0), (-3.88, 5.6, 4.0), (-3.88, 5.6, 4.04), (-3.84, 5.6, 4.04), (-3.84, 5.6, 4.0), (-3.77, 5.6, 4.0), (-3.77, 5.6, 4.04), (-3.73, 5.6, 4.04), (-3.73, 5.6, 4.0), (3.9, 5.6, 3.9), (-4.15, 5.6, 3.7), (-4.15, 5.6, 4.15), (4.1, 3.6, -0.8), (4.1, 3.6, 0.6), (4.1, 3.6, 3.7), (4.1, 1.9, -3.9), (4.1, 1.9, -0.8), (4.101, 1.9, -0.8), (4.097, 1.9, 0.6), (4.1, 1.9, 0.6), (4.1, 1.9, 3.7), (4.2, 1.9, -0.9), (4.201, 1.9, -0.9), (4.201, 1.9, 0.7), (4.2, 1.9, 0.7), (4.2, 3.6, 3.7), (4.102, 3.6, 0.7), (4.102, 3.7, 0.7), (4.103, 3.7, 0.7), (4.103, 3.6, 0.7), (4.103, 3.7, -0.9), (4.103, 3.6, -0.9), (4.102, 3.7, -0.9), (4.102, 3.6, -0.9), (4.102, 3.6, -3.9), (4.1, 3.7, 3.7), (4.1, 3.7, 0.6), (4.097, 3.7, 0.6), (4.101, 3.7, -0.8), (4.1, 3.7, -0.8), (4.1, 3.7, -3.9), (4.1, 5.4, 3.7), (4.101, 5.4, -0.8), (4.1, 5.4, -0.8), (4.1, 5.4, -3.9), (4.1, 3.6, -3.9), (4.101, 3.6, -0.8), (4.097, 3.6, 0.6), (4.2, 1.9, 4.0), (4.2, 1.9, 3.7), (3.9, 1.9, 4.1), (4.3, 1.9, 4.1), (4.2, 1.95, 4.0), (4.3, 2.1, 3.7), (4.3, 1.95, 3.7), (4.3, 1.95, 4.1), (4.3, 2.1, 4.1), (4.2, 1.95, 3.7), (3.9, 1.95, 4.1), (3.9, 1.95, 4.0), (4.2, 2.1, 3.7), (3.9, 1.9, 4.0), (4.3, 1.9, 3.7), (4.2, 2.1, 4.0), (3.9, 2.1, 4.1), (4.2, 2.15, 4.0), (4.3, 2.15, 3.7), (4.3, 2.15, 4.1), (4.3, 2.3, 4.1), (4.2, 2.15, 3.7), (3.9, 2.15, 4.1), (3.9, 2.3, 4.1), (3.9, 2.3, 4.0), (3.9, 2.15, 4.0), (4.2, 2.3, 3.7), (4.2, 2.3, 4.0), (3.9, 2.1, 4.0), (4.2, 2.5, 3.7), (3.9, 2.35, 4.0), (3.9, 2.35, 4.1), (4.2, 2.35, 3.7), (4.3, 2.35, 4.1), (4.3, 2.35, 3.7), (4.3, 2.5, 3.7), (4.2, 2.35, 4.0), (4.3, 2.3, 3.7), (4.2, 2.5, 4.0), (3.9, 2.5, 4.1), (4.3, 2.5, 4.1), (4.2, 2.55, 4.0), (4.3, 2.7, 3.7), (4.3, 2.55, 3.7), (4.3, 2.55, 4.1), (4.2, 2.55, 3.7), (3.9, 2.55, 4.1), (3.9, 2.55, 4.0), (3.9, 2.5, 4.0), (3.9, 2.7, 4.0), (4.2, 2.9, 4.0), (3.9, 2.75, 4.0), (3.9, 2.9, 4.0), (3.9, 2.9, 4.1), (3.9, 2.75, 4.1), (4.2, 2.75, 3.7), (4.3, 2.9, 4.1), (4.3, 2.75, 4.1), (4.3, 2.75, 3.7), (4.3, 2.9, 3.7), (4.2, 2.75, 4.0), (4.3, 2.7, 4.1), (3.9, 2.7, 4.1), (4.2, 2.7, 3.7), (4.2, 2.7, 4.0), (4.2, 3.5, 3.7), (4.3, 3.5, 4.1), (4.2, 3.55, 4.0), (4.3, 3.7, 3.7), (4.3, 3.55, 3.7), (4.3, 3.55, 4.1), (4.3, 3.7, 4.1), (4.2, 3.55, 3.7), (3.9, 3.55, 4.1), (3.9, 3.55, 4.0), (4.2, 3.7, 3.7), (4.2, 3.7, 4.0), (3.9, 3.5, 4.0), (3.9, 3.3, 4.0), (4.2, 3.5, 4.0), (3.9, 3.35, 4.0), (3.9, 3.5, 4.1), (3.9, 3.35, 4.1), (4.2, 3.35, 3.7), (4.3, 3.35, 4.1), (4.3, 3.35, 3.7), (4.3, 3.5, 3.7), (4.2, 3.35, 4.0), (3.9, 3.3, 4.1), (4.2, 3.3, 4.0), (3.9, 3.1, 4.1), (4.3, 3.1, 3.7), (4.2, 3.15, 4.0), (4.3, 3.3, 3.7), (4.3, 3.15, 3.7), (4.3, 3.15, 4.1), (4.3, 3.3, 4.1), (4.2, 3.15, 3.7), (3.9, 3.15, 4.1), (3.9, 3.15, 4.0), (4.2, 3.3, 3.7), (3.9, 3.1, 4.0), (4.2, 3.1, 4.0), (4.2, 3.1, 3.7), (3.9, 2.95, 4.0), (3.9, 2.95, 4.1), (4.2, 2.95, 3.7), (4.3, 3.1, 4.1), (4.3, 2.95, 4.1), (4.3, 2.95, 3.7), (4.2, 2.95, 4.0), (4.2, 2.9, 3.7), (3.9, 3.7, 4.1), (4.2, 3.75, 4.0), (4.3, 3.9, 3.7), (4.3, 3.75, 3.7), (4.3, 3.75, 4.1), (4.2, 3.75, 3.7), (3.9, 3.75, 4.1), (3.9, 3.9, 4.1), (3.9, 3.9, 4.0), (3.9, 3.75, 4.0), (4.2, 3.9, 3.7), (3.9, 3.7, 4.0), (4.2, 4.1, 4.0), (4.2, 4.1, 3.7), (3.9, 3.95, 4.0), (3.9, 4.1, 4.1), (3.9, 3.95, 4.1), (4.2, 3.95, 3.7), (4.3, 3.95, 4.1), (4.3, 3.95, 3.7), (4.3, 4.1, 3.7), (4.2, 3.95, 4.0), (4.3, 3.9, 4.1), (4.2, 3.9, 4.0), (4.3, 4.1, 4.1), (4.2, 4.15, 4.0), (4.3, 4.3, 3.7), (4.3, 4.15, 3.7), (4.3, 4.15, 4.1), (4.3, 4.3, 4.1), (4.2, 4.15, 3.7), (3.9, 4.15, 4.1), (3.9, 4.15, 4.0), (4.2, 4.3, 3.7), (4.2, 4.3, 4.0), (3.9, 4.1, 4.0), (3.9, 4.3, 4.0), (4.2, 4.5, 3.7), (3.9, 4.35, 4.0), (3.9, 4.5, 4.1), (3.9, 4.35, 4.1), (4.2, 4.35, 3.7), (4.3, 4.5, 4.1), (4.3, 4.35, 4.1), (4.3, 4.35, 3.7), (4.3, 4.5, 3.7), (4.2, 4.35, 4.0), (3.9, 4.3, 4.1), (3.9, 5.0, 4.1), (4.3, 5.0, 4.1), (4.2, 5.15, 4.0), (4.3, 5.2, 3.7), (4.3, 5.15, 3.7), (4.3, 5.15, 4.1), (4.3, 5.2, 4.1), (4.2, 5.15, 3.7), (3.9, 5.15, 4.1), (3.9, 5.2, 4.1), (3.9, 5.2, 4.0), (3.9, 5.15, 4.0), (4.2, 5.2, 3.7), (4.2, 5.2, 4.0), (3.9, 4.8, 4.0), (4.2, 5.0, 4.0), (4.2, 5.0, 3.7), (3.9, 4.85, 4.0), (3.9, 5.0, 4.0), (3.9, 4.85, 4.02), (4.2, 4.85, 3.7), (4.22, 4.85, 4.02), (4.22, 4.85, 3.7), (4.3, 5.0, 3.7), (4.2, 4.85, 4.0), (4.3, 4.8, 4.1), (4.2, 4.7, 4.0), (4.2, 4.7, 3.7), (3.9, 4.7, 4.1), (4.2, 4.75, 4.0), (4.3, 4.8, 3.7), (4.3, 4.75, 3.7), (4.3, 4.75, 4.1), (4.2, 4.75, 3.7), (3.9, 4.75, 4.1), (3.9, 4.8, 4.1), (3.9, 4.75, 4.0), (4.2, 4.8, 3.7), (4.2, 4.8, 4.0), (3.9, 4.5, 4.0), (3.9, 4.55, 4.0), (3.9, 4.7, 4.0), (3.9, 4.55, 4.1), (4.2, 4.55, 3.7), (4.3, 4.7, 4.1), (4.3, 4.55, 4.1), (4.3, 4.55, 3.7), (4.3, 4.7, 3.7), (4.2, 4.55, 4.0), (4.2, 4.5, 4.0), (3.9, 5.4, 4.0), (4.2, 5.4, 4.0), (4.2, 5.4, 3.7), (4.15, 5.4, 4.0), (4.15, 5.4, 4.04), (4.19, 5.4, 4.04), (4.19, 5.4, 4.0), (4.2, 5.4, 3.99), (4.24, 5.4, 3.99), (4.24, 5.4, 3.95), (4.2, 5.4, 3.95), (4.2, 5.4, 3.88), (4.24, 5.4, 3.88), (4.24, 5.4, 3.84), (4.2, 5.4, 3.84), (4.2, 5.4, 3.77), (4.24, 5.4, 3.77), (4.24, 5.4, 3.73), (4.2, 5.4, 3.73), (4.1, 5.6, 3.7), (3.9, 5.6, 4.0), (4.2, 5.6, 4.0), (4.2, 5.6, 3.7), (4.15, 5.6, 4.0), (4.15, 5.6, 4.04), (4.19, 5.6, 4.04), (4.19, 5.6, 4.0), (4.2, 5.6, 3.99), (4.24, 5.6, 3.99), (4.24, 5.6, 3.95), (4.2, 5.6, 3.95), (4.2, 5.6, 3.88), (4.24, 5.6, 3.88), (4.24, 5.6, 3.84), (4.2, 5.6, 3.84), (4.2, 5.6, 3.77), (4.24, 5.6, 3.77), (4.24, 5.6, 3.73), (4.2, 5.6, 3.73), (4.1, 5.6, -3.9), (4.1, 5.4, 0.6), (4.097, 5.4, 0.6), (3.9, 5.6, 4.15), (3.9, 3.6, -4.1), (-3.7, 1.9, -4.1), (-0.9391, 1.9, -4.1), (-0.9391, 1.9, -4.098), (1.06, 1.9, -4.098), (1.06, 1.9, -4.1), (3.9, 1.9, -4.1), (-1.082, 1.9, -4.2), (-1.082, 1.9, -4.198), (1.202, 1.9, -4.198), (1.202, 1.9, -4.2), (3.9, 3.7, -4.1), (-3.7, 3.7, -4.1), (3.9, 5.4, -4.1), (-3.7, 5.4, -4.1), (-3.7, 3.6, -4.1), (4.102, 3.7, -3.9), (-3.7, 5.6, -4.1), (3.9, 1.9, -4.1), (3.9, 5.4, -4.1), (-2.287, 1.9, -4.1), (2.336, 1.9, -4.1), (3.9, 3.067, -4.1), (3.9, 4.233, -4.1), (-1.167, 5.4, -4.1), (1.367, 5.4, -4.1), (-3.7, 3.067, -4.1), (-3.7, 4.233, -4.1), (-2.287, 2.967, -4.1), (2.336, 2.967, -4.1), (-2.287, 5.046, -4.1), (2.336, 5.046, -4.1), (0.0246, 5.046, -4.1), (2.236, 3.591, -4.1), (2.039, 4.087, -4.1), (1.708, 4.438, -4.1), (1.309, 4.703, -4.1), (1.052, 4.806, -4.1), (0.7951, 4.908, -4.1), (0.5383, 4.968, -4.1), (0.2814, 5.011, -4.1), (-2.215, 3.591, -4.1), (-2.035, 4.087, -4.1), (-1.694, 4.438, -4.1), (-1.26, 4.703, -4.1), (-1.003, 4.806, -4.1), (-0.7459, 4.908, -4.1), (-0.4891, 4.968, -4.1), (-0.2322, 5.011, -4.1), (2.336, 1.9, 2.047), (2.336, 2.967, 2.047), (-2.287, 1.9, 2.047), (-2.287, 2.967, 2.047), (2.236, 3.591, 2.047), (2.039, 4.087, 2.047), (1.708, 4.438, 2.047), (1.309, 4.703, 2.047), (1.052, 4.806, 2.047), (0.7951, 4.908, 2.047), (0.5383, 4.968, 2.047), (0.2815, 5.011, 2.047), (0.0246, 5.046, 2.047), (-2.215, 3.591, 2.047), (-2.035, 4.087, 2.047), (-1.694, 4.438, 2.047), (-1.26, 4.703, 2.047), (-1.003, 4.806, 2.047), (-0.7459, 4.908, 2.047), (-0.4891, 4.968, 2.047), (-0.2322, 5.011, 2.047), (4.123, 3.6, -0.7826), (4.105, 1.9, -0.796), (4.105, 3.7, -0.796), (4.105, 5.4, -0.796), (4.105, 3.6, -0.796), (-3.972, 1.887, -4.098), (-3.916, 1.887, -4.142), (-3.852, 1.887, -4.174), (-3.783, 1.887, -4.194), (-3.711, 1.887, -4.201), (-3.639, 1.887, -4.194), (-3.569, 1.887, -4.174), (-3.505, 1.887, -4.142), (-3.449, 1.887, -4.098), (-3.403, 1.887, -4.044), (-3.369, 1.887, -3.983), (-3.348, 1.887, -3.916), (-3.341, 1.887, -3.847), (-3.348, 1.887, -3.778), (-3.369, 1.887, -3.712), (-3.403, 1.887, -3.651), (-3.449, 1.887, -3.597), (-3.505, 1.887, -3.553), (-3.569, 1.887, -3.521), (-3.639, 1.887, -3.501), (-3.711, 1.887, -3.494), (-3.783, 1.887, -3.501), (-3.852, 1.887, -3.521), (-3.916, 1.887, -3.553), (-3.972, 1.887, -3.597), (-4.018, 1.887, -3.651), (-4.052, 1.887, -3.712), (-4.073, 1.887, -3.778), (-4.08, 1.887, -3.847), (-4.073, 1.887, -3.916), (-4.052, 1.887, -3.983), (-4.018, 1.887, -4.044), (-3.972, 5.998, -4.098), (-3.916, 5.998, -4.142), (-3.852, 5.998, -4.174), (-3.783, 5.998, -4.194), (-3.711, 5.998, -4.201), (-3.639, 5.998, -4.194), (-3.569, 5.998, -4.174), (-3.505, 5.998, -4.142), (-3.449, 5.998, -4.098), (-3.403, 5.998, -4.044), (-3.369, 5.998, -3.983), (-3.348, 5.998, -3.916), (-3.341, 5.998, -3.847), (-3.348, 5.998, -3.778), (-3.369, 5.998, -3.712), (-3.403, 5.998, -3.651), (-3.449, 5.998, -3.597), (-3.505, 5.998, -3.553), (-3.569, 5.998, -3.521), (-3.639, 5.998, -3.501), (-3.711, 5.998, -3.494), (-3.783, 5.998, -3.501), (-3.852, 5.998, -3.521), (-3.916, 5.998, -3.553), (-3.972, 5.998, -3.597), (-4.018, 5.998, -3.651), (-4.052, 5.998, -3.712), (-4.073, 5.998, -3.778), (-4.08, 5.998, -3.847), (-4.073, 5.998, -3.916), (-4.052, 5.998, -3.983), (-4.018, 5.998, -4.044), (-3.711, 1.887, -3.847), (-3.711, 5.998, -3.847), (3.827, 5.998, -3.847), (3.827, 1.887, -3.847), (3.52, 5.998, -4.044), (3.485, 5.998, -3.983), (3.464, 5.998, -3.916), (3.457, 5.998, -3.847), (3.464, 5.998, -3.778), (3.485, 5.998, -3.712), (3.52, 5.998, -3.651), (3.565, 5.998, -3.597), (3.621, 5.998, -3.553), (3.685, 5.998, -3.521), (3.755, 5.998, -3.501), (3.827, 5.998, -3.494), (3.899, 5.998, -3.501), (3.968, 5.998, -3.521), (4.032, 5.998, -3.553), (4.088, 5.998, -3.597), (4.134, 5.998, -3.651), (4.168, 5.998, -3.712), (4.189, 5.998, -3.778), (4.196, 5.998, -3.847), (4.189, 5.998, -3.916), (4.168, 5.998, -3.983), (4.134, 5.998, -4.044), (4.088, 5.998, -4.098), (4.032, 5.998, -4.142), (3.968, 5.998, -4.174), (3.899, 5.998, -4.194), (3.827, 5.998, -4.201), (3.755, 5.998, -4.194), (3.685, 5.998, -4.174), (3.621, 5.998, -4.142), (3.565, 5.998, -4.098), (3.52, 1.887, -4.044), (3.485, 1.887, -3.983), (3.464, 1.887, -3.916), (3.457, 1.887, -3.847), (3.464, 1.887, -3.778), (3.485, 1.887, -3.712), (3.52, 1.887, -3.651), (3.565, 1.887, -3.597), (3.621, 1.887, -3.553), (3.685, 1.887, -3.521), (3.755, 1.887, -3.501), (3.827, 1.887, -3.494), (3.899, 1.887, -3.501), (3.968, 1.887, -3.521), (4.032, 1.887, -3.553), (4.088, 1.887, -3.597), (4.134, 1.887, -3.651), (4.168, 1.887, -3.712), (4.189, 1.887, -3.778), (4.196, 1.887, -3.847), (4.189, 1.887, -3.916), (4.168, 1.887, -3.983), (4.134, 1.887, -4.044), (4.088, 1.887, -4.098), (4.032, 1.887, -4.142), (3.968, 1.887, -4.174), (3.899, 1.887, -4.194), (3.827, 1.887, -4.201), (3.755, 1.887, -4.194), (3.685, 1.887, -4.174), (3.621, 1.887, -4.142), (3.565, 1.887, -4.098)], [(31, 51), (53, 54), (55, 56), (32, 58), (33, 57), (356, 609), (590, 612), (613, 619), (614, 615), (618, 619), (625, 628), (624, 626), (625, 627), (613, 624), (614, 628), (627, 630), (51, 630), (619, 631), (626, 632)], [(35, 0, 4, 3), (0, 36, 5, 4), (6, 5, 36, 37), (7, 6, 37, 1), (8, 7, 1, 2), (10, 9, 3, 4), (11, 10, 4, 5), (12, 11, 5, 6), (13, 12, 6, 7), (2, 14, 38, 25), (2, 1, 15, 14), (0, 35, 24, 22), (36, 0, 22, 20), (37, 36, 20, 18), (1, 37, 18, 15), (38, 14, 15, 16), (16, 15, 18, 17), (17, 18, 20, 19), (19, 20, 22, 21), (21, 22, 24, 23), (38, 16, 26, 25), (16, 17, 27, 26), (17, 19, 28, 27), (19, 21, 29, 28), (21, 23, 30, 29), (25, 26, 53, 31), (26, 27, 56, 53), (27, 28, 32, 56), (28, 29, 33, 32), (29, 30, 34, 33), (30, 34, 266, 23), (234, 231, 266, 267), (233, 234, 267, 268), (35, 24, 9, 3), (39, 214, 220, 46), (261, 40, 263, 264), (248, 262, 263, 260), (248, 260, 258, 259), (263, 262, 265, 264), (264, 265, 247, 261), (246, 247, 265, 262), (235, 238, 245, 41), (241, 245, 242, 243), (242, 222, 244, 243), (230, 227, 226, 229), (234, 233, 224, 227), (232, 229, 226, 223), (239, 232, 223, 236), (222, 44, 239, 236), (207, 48, 47, 212), (47, 215, 221, 212), (212, 221, 217, 211), (217, 221, 218, 219), (215, 216, 218, 221), (218, 46, 220, 219), (219, 220, 214, 217), (205, 204, 211, 208), (206, 207, 204, 205), (48, 209, 210, 47), (191, 192, 198, 202), (200, 187, 188, 201), (201, 190, 182, 200), (201, 199, 195, 190), (195, 199, 196, 197), (193, 194, 196, 199), (49, 202, 196, 194), (49, 194, 193, 213), (183, 182, 190, 185), (184, 200, 182, 183), (189, 186, 184, 181), (144, 181, 185, 143), (23, 189, 181, 144), (118, 178, 174, 179), (174, 178, 176, 177), (172, 173, 176, 178), (158, 175, 176, 173), (158, 173, 172, 169), (176, 175, 159, 177), (175, 158, 169, 170), (164, 156, 146, 157), (156, 166, 167, 146), (167, 166, 163, 160), (170, 160, 165, 171), (157, 155, 151, 168), (151, 155, 152, 153), (148, 150, 152, 155), (149, 134, 152, 150), (149, 150, 148, 145), (152, 134, 154, 153), (153, 154, 133, 151), (139, 180, 23, 144), (180, 139, 138, 141), (142, 141, 138, 135), (140, 135, 138, 137), (119, 122, 125, 128), (121, 122, 119, 120), (125, 124, 127, 126), (126, 127, 179, 123), (129, 130, 117, 132), (111, 110, 131, 113), (112, 129, 110, 111), (130, 114, 115, 117), (115, 114, 112, 109), (107, 109, 113, 98), (116, 115, 109, 107), (108, 50, 116, 107), (107, 98, 104, 108), (50, 108, 102, 100), (88, 89, 106, 87), (92, 89, 88, 91), (94, 91, 88, 86), (90, 86, 88, 87), (85, 80, 81, 97), (79, 74, 77, 76), (70, 74, 79, 71), (9, 81, 74, 70), (70, 71, 83, 73), (35, 24, 23, 30), (281, 267, 295, 309), (269, 270, 298, 297), (270, 271, 299, 298), (271, 272, 300, 299), (276, 277, 305, 304), (279, 280, 308, 307), (281, 282, 310, 309), (282, 283, 311, 310), (283, 284, 312, 311), (284, 285, 313, 312), (285, 286, 314, 313), (292, 268, 296, 320), (266, 34, 52, 294), (267, 266, 294, 295), (268, 267, 295, 296), (296, 295, 323, 59), (60, 63, 143, 65), (70, 9, 72, 73), (81, 74, 77, 80), (75, 78, 77, 76), (75, 76, 79, 82), (77, 78, 85, 80), (78, 75, 82, 84), (84, 97, 85, 78), (82, 90, 86, 84), (84, 86, 94, 97), (106, 87, 90, 95), (91, 92, 93, 94), (89, 106, 95, 96), (100, 50, 116, 99), (104, 103, 101, 98), (104, 108, 102, 103), (101, 103, 102, 105), (99, 105, 102, 100), (96, 105, 99, 93), (95, 101, 105, 96), (96, 93, 92, 89), (113, 111, 112, 109), (112, 129, 130, 114), (129, 110, 131, 132), (124, 127, 179, 118), (125, 124, 121, 122), (118, 120, 121, 124), (123, 126, 125, 128), (132, 128, 119, 117), (131, 123, 128, 132), (134, 154, 133, 147), (147, 145, 149, 134), (133, 140, 135, 147), (147, 135, 142, 145), (136, 139, 138, 137), (136, 137, 140, 143), (141, 180, 23, 142), (139, 136, 143, 144), (157, 155, 148, 146), (170, 160, 167, 169), (165, 162, 163, 160), (161, 164, 163, 162), (161, 162, 165, 168), (163, 164, 156, 166), (164, 161, 168, 157), (175, 159, 171, 170), (159, 177, 174, 171), (118, 178, 172, 120), (185, 183, 184, 181), (184, 200, 187, 186), (186, 187, 188, 189), (198, 197, 195, 192), (198, 202, 196, 197), (201, 199, 193, 188), (191, 213, 49, 202), (192, 208, 203, 191), (191, 203, 210, 213), (210, 203, 206, 209), (208, 205, 206, 203), (206, 207, 48, 209), (216, 45, 257, 215), (218, 46, 45, 216), (207, 204, 211, 212), (222, 244, 237, 236), (237, 228, 223, 236), (228, 225, 226, 223), (234, 231, 230, 227), (224, 227, 226, 225), (224, 225, 228, 233), (229, 230, 231, 232), (240, 44, 239, 238), (242, 222, 44, 240), (244, 243, 241, 237), (238, 245, 242, 240), (256, 241, 245, 41), (41, 235, 254, 43), (43, 249, 256, 41), (246, 259, 248, 262), (247, 252, 42, 246), (246, 42, 255, 259), (255, 42, 251, 253), (252, 250, 251, 42), (249, 43, 251, 250), (249, 250, 252, 256), (251, 43, 254, 253), (253, 254, 235, 255), (258, 40, 263, 260), (39, 40, 258, 257), (214, 261, 40, 39), (39, 257, 45, 46), (60, 63, 71, 62), (65, 67, 268, 143), (66, 68, 570, 483), (532, 533, 571, 572), (69, 64, 373, 61), (569, 509, 517, 514), (559, 560, 568, 569), (563, 568, 565, 566), (551, 550, 557, 553), (552, 545, 550, 551), (555, 554, 556, 534), (555, 545, 552, 554), (553, 549, 552, 551), (546, 549, 553, 547), (561, 556, 549, 546), (545, 555, 534, 558), (534, 537, 544, 558), (558, 544, 540, 557), (520, 539, 537, 538), (541, 521, 543, 542), (526, 529, 530, 533), (529, 526, 525, 528), (521, 520, 538, 535), (501, 519, 508, 506), (510, 512, 515, 518), (514, 511, 559, 569), (499, 498, 505, 502), (500, 501, 498, 499), (519, 503, 504, 508), (519, 501, 500, 503), (504, 503, 500, 497), (507, 504, 497, 484), (494, 479, 480, 495), (486, 488, 490, 493), (487, 496, 490, 488), (490, 496, 492, 491), (479, 478, 481, 480), (479, 494, 476, 478), (481, 478, 476, 473), (436, 473, 477, 435), (483, 481, 473, 436), (412, 464, 470, 410), (410, 470, 466, 471), (462, 463, 451, 467), (450, 465, 464, 461), (468, 467, 451, 469), (455, 456, 453, 454), (459, 458, 455, 452), (462, 452, 457, 463), (438, 440, 447, 449), (443, 447, 444, 445), (441, 426, 444, 442), (444, 426, 446, 445), (445, 446, 425, 443), (431, 472, 483, 436), (429, 428, 435, 432), (472, 431, 430, 433), (432, 427, 430, 429), (424, 423, 402, 421), (409, 411, 420, 424), (424, 420, 415, 423), (415, 420, 417, 418), (413, 414, 411, 412), (417, 416, 419, 418), (418, 419, 471, 415), (421, 422, 409, 424), (404, 421, 402, 403), (422, 406, 407, 409), (422, 421, 404, 406), (407, 406, 404, 401), (405, 401, 404, 403), (398, 401, 405, 389), (387, 386, 397, 380), (384, 390, 396, 387), (392, 396, 393, 394), (398, 389, 395, 400), (399, 400, 393, 391), (399, 391, 390, 408), (394, 395, 389, 392), (380, 383, 384, 387), (378, 397, 386, 381), (381, 377, 379, 378), (375, 372, 365, 368), (368, 376, 388, 375), (366, 365, 372, 369), (369, 364, 367, 366), (360, 364, 369, 361), (373, 371, 364, 360), (360, 361, 374, 363), (363, 362, 373, 360), (69, 64, 483, 66), (268, 67, 293, 296), (269, 266, 294, 297), (273, 272, 300, 301), (274, 273, 301, 302), (275, 274, 302, 303), (276, 275, 303, 304), (278, 277, 305, 306), (279, 278, 306, 307), (287, 286, 314, 315), (288, 287, 315, 316), (289, 288, 316, 317), (290, 289, 317, 318), (291, 290, 318, 319), (292, 291, 319, 320), (280, 267, 295, 308), (577, 571, 591, 597), (576, 571, 591, 596), (573, 574, 594, 593), (575, 576, 596, 595), (578, 579, 599, 598), (579, 580, 600, 599), (582, 583, 603, 602), (583, 584, 604, 603), (584, 585, 605, 604), (586, 587, 607, 606), (587, 588, 608, 607), (570, 68, 321, 590), (571, 570, 590, 591), (572, 571, 591, 592), (294, 295, 323, 322), (328, 327, 357, 324), (329, 328, 683, 358), (330, 684, 687, 359), (331, 330, 359, 325), (332, 331, 325, 326), (334, 333, 328, 329), (335, 334, 684, 330), (336, 335, 330, 331), (361, 336, 331, 332), (326, 337, 435, 347), (326, 325, 338, 337), (324, 357, 346, 345), (358, 683, 345, 343), (359, 687, 343, 341), (325, 359, 341, 338), (435, 337, 338, 339), (339, 338, 341, 340), (340, 341, 343, 342), (342, 343, 345, 344), (344, 345, 346, 629), (435, 339, 348, 347), (339, 340, 349, 348), (340, 342, 685, 349), (342, 344, 351, 350), (344, 629, 352, 351), (347, 348, 610, 353), (348, 349, 611, 610), (349, 685, 686, 611), (350, 351, 355, 354), (351, 352, 356, 355), (371, 364, 367, 370), (365, 368, 367, 366), (367, 368, 376, 370), (370, 376, 388, 371), (372, 381, 377, 375), (375, 377, 385, 388), (385, 377, 379, 382), (397, 380, 379, 378), (379, 380, 383, 382), (382, 383, 384, 385), (395, 400, 393, 394), (398, 408, 399, 400), (390, 396, 393, 391), (386, 392, 396, 387), (398, 401, 407, 408), (402, 403, 405, 423), (416, 419, 471, 410), (417, 416, 413, 414), (410, 412, 413, 416), (411, 420, 417, 414), (426, 446, 425, 439), (439, 437, 441, 426), (425, 432, 427, 439), (439, 427, 434, 437), (434, 427, 430, 433), (428, 431, 430, 429), (433, 472, 483, 434), (431, 428, 435, 436), (442, 441, 437, 440), (440, 447, 444, 442), (460, 443, 447, 449), (449, 438, 448, 456), (462, 452, 459, 461), (457, 454, 455, 452), (453, 454, 457, 460), (455, 456, 448, 458), (458, 448, 438, 459), (456, 453, 460, 449), (468, 467, 450, 465), (451, 469, 466, 463), (462, 461, 450, 467), (466, 469, 468, 470), (464, 470, 468, 465), (477, 475, 476, 473), (474, 494, 476, 475), (474, 475, 477, 482), (496, 492, 485, 484), (488, 487, 507, 486), (492, 491, 489, 485), (489, 491, 490, 493), (495, 493, 486, 480), (482, 489, 493, 495), (494, 474, 482, 495), (484, 507, 487, 496), (485, 502, 497, 484), (502, 499, 500, 497), (512, 511, 559, 510), (515, 514, 511, 512), (517, 516, 513, 509), (517, 514, 515, 516), (513, 516, 515, 518), (506, 518, 510, 508), (505, 513, 518, 506), (501, 498, 505, 506), (521, 543, 536, 535), (536, 527, 522, 535), (535, 522, 531, 538), (531, 522, 525, 528), (527, 524, 525, 522), (523, 526, 525, 524), (523, 524, 527, 532), (528, 529, 530, 531), (526, 523, 532, 533), (541, 521, 520, 539), (543, 542, 540, 536), (540, 542, 541, 544), (537, 544, 541, 539), (545, 550, 557, 558), (546, 561, 548, 564), (556, 549, 552, 554), (564, 567, 547, 546), (562, 548, 561, 560), (565, 564, 548, 562), (567, 566, 563, 547), (567, 564, 565, 566), (560, 568, 565, 562), (509, 563, 568, 569), (326, 337, 361, 332), (530, 533, 571, 570), (347, 353, 572, 435), (357, 346, 629, 352), (572, 353, 589, 592), (575, 574, 594, 595), (578, 577, 597, 598), (581, 580, 600, 601), (582, 581, 601, 602), (586, 585, 605, 606), (588, 572, 592, 608), (621, 620, 615, 616), (622, 621, 616, 617), (623, 622, 617, 618), (321, 591, 590), (321, 589, 591), (589, 592, 591), (52, 293, 295), (293, 296, 295), (52, 295, 294), (634, 631, 635, 642), (614, 633, 641, 639), (642, 635, 636, 644), (639, 641, 643, 640), (644, 636, 632, 638), (640, 643, 637, 627), (645, 638, 637), (643, 645, 637), (645, 644, 638), (645, 653, 644), (653, 652, 644), (652, 651, 644), (651, 650, 644), (650, 649, 644), (649, 648, 644), (648, 647, 644), (647, 646, 644), (646, 642, 644), (641, 654, 643), (654, 655, 643), (655, 656, 643), (656, 657, 643), (657, 658, 643), (658, 659, 643), (659, 660, 643), (660, 661, 643), (661, 645, 643), (634, 642, 663, 662), (641, 633, 664, 665), (642, 646, 666, 663), (646, 647, 667, 666), (647, 648, 668, 667), (648, 649, 669, 668), (649, 650, 670, 669), (650, 651, 671, 670), (651, 652, 672, 671), (652, 653, 673, 672), (653, 645, 674, 673), (654, 641, 665, 675), (655, 654, 675, 676), (656, 655, 676, 677), (657, 656, 677, 678), (658, 657, 678, 679), (659, 658, 679, 680), (660, 659, 680, 681), (661, 660, 681, 682), (645, 661, 682, 674), (752, 688, 689), (753, 721, 720), (752, 689, 690), (753, 722, 721), (752, 690, 691), (753, 723, 722), (752, 691, 692), (753, 724, 723), (752, 692, 693), (753, 725, 724), (752, 693, 694), (753, 726, 725), (752, 694, 695), (753, 727, 726), (752, 695, 696), (753, 728, 727), (752, 696, 697), (753, 729, 728), (752, 697, 698), (753, 730, 729), (752, 698, 699), (753, 731, 730), (752, 699, 700), (753, 732, 731), (752, 700, 701), (753, 733, 732), (752, 701, 702), (753, 734, 733), (752, 702, 703), (753, 735, 734), (752, 703, 704), (753, 736, 735), (752, 704, 705), (753, 737, 736), (752, 705, 706), (753, 738, 737), (752, 706, 707), (753, 739, 738), (752, 707, 708), (753, 740, 739), (752, 708, 709), (753, 741, 740), (752, 709, 710), (753, 742, 741), (752, 710, 711), (753, 743, 742), (752, 711, 712), (753, 744, 743), (752, 712, 713), (753, 745, 744), (752, 713, 714), (753, 746, 745), (752, 714, 715), (753, 747, 746), (752, 715, 716), (753, 748, 747), (752, 716, 717), (753, 749, 748), (752, 717, 718), (753, 750, 749), (752, 718, 719), (753, 751, 750), (752, 719, 688), (753, 720, 751), (688, 720, 721, 689), (689, 721, 722, 690), (690, 722, 723, 691), (691, 723, 724, 692), (692, 724, 725, 693), (693, 725, 726, 694), (694, 726, 727, 695), (695, 727, 728, 696), (696, 728, 729, 697), (697, 729, 730, 698), (698, 730, 731, 699), (699, 731, 732, 700), (700, 732, 733, 701), (701, 733, 734, 702), (702, 734, 735, 703), (703, 735, 736, 704), (704, 736, 737, 705), (705, 737, 738, 706), (706, 738, 739, 707), (707, 739, 740, 708), (708, 740, 741, 709), (709, 741, 742, 710), (710, 742, 743, 711), (711, 743, 744, 712), (712, 744, 745, 713), (713, 745, 746, 714), (714, 746, 747, 715), (715, 747, 748, 716), (716, 748, 749, 717), (717, 749, 750, 718), (718, 750, 751, 719), (719, 751, 720, 688), (788, 756, 787, 819), (789, 757, 756, 788), (790, 758, 757, 789), (791, 759, 758, 790), (792, 760, 759, 791), (793, 761, 760, 792), (794, 762, 761, 793), (795, 763, 762, 794), (796, 764, 763, 795), (797, 765, 764, 796), (798, 766, 765, 797), (799, 767, 766, 798), (800, 768, 767, 799), (801, 769, 768, 800), (802, 770, 769, 801), (803, 771, 770, 802), (804, 772, 771, 803), (805, 773, 772, 804), (806, 774, 773, 805), (807, 775, 774, 806), (808, 776, 775, 807), (809, 777, 776, 808), (810, 778, 777, 809), (811, 779, 778, 810), (812, 780, 779, 811), (813, 781, 780, 812), (814, 782, 781, 813), (815, 783, 782, 814), (816, 784, 783, 815), (817, 785, 784, 816), (818, 786, 785, 817), (819, 787, 786, 818), (754, 787, 756), (755, 788, 819), (754, 756, 757), (755, 789, 788), (754, 757, 758), (755, 790, 789), (754, 758, 759), (755, 791, 790), (754, 759, 760), (755, 792, 791), (754, 760, 761), (755, 793, 792), (754, 761, 762), (755, 794, 793), (754, 762, 763), (755, 795, 794), (754, 763, 764), (755, 796, 795), (754, 764, 765), (755, 797, 796), (754, 765, 766), (755, 798, 797), (754, 766, 767), (755, 799, 798), (754, 767, 768), (755, 800, 799), (754, 768, 769), (755, 801, 800), (754, 769, 770), (755, 802, 801), (754, 770, 771), (755, 803, 802), (754, 771, 772), (755, 804, 803), (754, 772, 773), (755, 805, 804), (754, 773, 774), (755, 806, 805), (754, 774, 775), (755, 807, 806), (754, 775, 776), (755, 808, 807), (754, 776, 777), (755, 809, 808), (754, 777, 778), (755, 810, 809), (754, 778, 779), (755, 811, 810), (754, 779, 780), (755, 812, 811), (754, 780, 781), (755, 813, 812), (754, 781, 782), (755, 814, 813), (754, 782, 783), (755, 815, 814), (754, 783, 784), (755, 816, 815), (754, 784, 785), (755, 817, 816), (754, 785, 786), (755, 818, 817), (754, 786, 787), (755, 819, 818)])
me_plane_134.materials.append(mat_brick)
me_plane_134.use_remesh_preserve_volume = False
me_plane_134.use_remesh_preserve_attributes = False
me_plane_134.use_mirror_vertex_groups = False
me_plane_134.update()
me_sphere = bpy.data.meshes.new('Sphere')
me_sphere.from_pydata([(-1.333e-06, 1.25e-06, 31.62), (-22.88, 16.62, 14.14), (8.74, 26.9, 14.14), (28.28, 4.856e-07, 14.14), (-8.74, 26.9, -14.14), (22.88, 16.62, -14.14), (-28.28, -7.508e-07, -14.14), (1.432e-06, -1.515e-06, -31.62), (-13.45, 9.772, 26.9), (5.137, 15.81, 26.9), (-8.313, 25.58, 16.63), (-26.9, 5.941e-07, 16.63), (16.63, 1.043e-06, 26.9), (21.76, 15.81, 16.63), (-30.08, 9.772, -1.941e-06), (-18.59, 25.58, -2.13e-06), (4.973e-08, 31.62, -1.581e-06), (18.59, 25.58, -5.047e-07), (30.08, 9.772, 6.886e-07), (-21.76, 15.81, -16.63), (8.313, 25.58, -16.63), (26.9, -8.593e-07, -16.63), (-16.63, -1.308e-06, -26.9), (-5.137, 15.81, -26.9), (13.45, 9.772, -26.9), (-24.33, 17.68, -2.035e-06), (-20.73, 21.1, 7.071), (-21.46, 21.63, -2.082e-06), (-19.66, 23.34, 3.536), (-22.53, 19.39, 3.536), (-22.9, 19.65, -2.059e-06), (-20.02, 23.61, -2.106e-06), (-20.2, 22.22, 5.303), (-19.12, 24.46, 1.768), (-21.63, 20.25, 5.303), (-23.43, 18.53, 1.768), (-20.56, 22.49, 1.768), (-21.1, 21.37, 3.536), (-22.0, 20.51, 1.768), (-22.18, 20.64, -2.071e-06), (-20.74, 22.62, -2.094e-06), (-19.93, 22.78, 4.419), (-19.39, 23.9, 2.652), (-22.08, 19.82, 4.419), (-22.98, 18.96, 2.652), (-21.01, 22.06, 0.8839), (-20.11, 22.92, 2.652), (-21.82, 20.38, 3.536), (-20.38, 22.36, 3.536), (-21.73, 21.07, 0.8839), (-22.26, 19.95, 2.652), (-20.29, 23.05, 0.8839), (-19.57, 24.04, 0.8839), (-19.84, 23.48, 1.768), (-20.83, 21.93, 2.652), (-21.55, 20.94, 2.652), (-21.28, 21.5, 1.768), (-23.16, 19.09, 0.8839), (-22.45, 20.08, 0.8839), (-22.71, 19.52, 1.768), (-21.37, 20.81, 4.419), (-20.65, 21.8, 4.419), (-20.92, 21.24, 5.303), (-6.725, 4.886, 29.26), (-18.17, 13.2, 20.52), (2.569, 7.906, 29.26), (6.939, 21.36, 20.52), (0.2137, 26.24, 15.38), (-15.6, 21.1, 15.38), (-24.89, 8.312, 15.38), (-29.18, 4.886, -7.071), (-26.48, 13.2, 7.071), (-13.66, 26.24, -7.071), (4.37, 29.26, 7.071), (-4.37, 29.26, -7.071), (13.66, 26.24, 7.071), (20.73, 21.1, -7.071), (-25.02, 7.906, -15.38), (-15.25, 21.36, -15.38), (-0.2137, 26.24, -15.38), (15.6, 21.1, -15.38), (-22.45, -1.03e-06, -20.52), (-8.313, -1.412e-06, -29.26), (-6.939, 21.36, -20.52), (-2.569, 7.906, -29.26), (18.17, 13.2, -20.52), (6.725, 4.886, -29.26), (-10.88, 17.68, 21.76), (-4.156, 12.79, 26.9), (-1.588, 20.7, 21.76), (-20.17, 4.886, 21.76), (-28.49, 4.886, 8.313), (-4.156, 28.6, 8.313), (-13.45, 25.58, 8.313), (-9.294, 28.6, -1.855e-06), (-25.92, 12.79, -8.313), (-20.17, 20.7, -8.313), (4.156, 28.6, -8.313), (9.294, 28.6, -1.043e-06), (13.45, 25.58, -8.313), (-13.45, 15.81, -21.76), (-19.19, 7.906, -21.76), (-10.88, 7.906, -26.9), (10.88, 17.68, -21.76), (1.588, 20.7, -21.76), (4.156, 12.79, -26.9), (-19.08, 24.81, 0.4419)], [], [(9, 13, 12), (3, 12, 13), (18, 3, 13), (13, 17, 18), (21, 18, 5), (30, 25, 19), (26, 32, 10), (25, 35, 1), (34, 26, 1), (31, 40, 19), (40, 27, 19), (27, 39, 19), (39, 30, 19), (32, 41, 10), (41, 28, 10), (28, 42, 10), (42, 33, 10), (51, 36, 45), (45, 40, 51), (31, 51, 40), (40, 45, 27), (51, 31, 52), (52, 53, 51), (36, 51, 53), (53, 52, 33), (42, 28, 46), (46, 53, 42), (33, 42, 53), (53, 46, 36), (54, 36, 46), (46, 48, 54), (37, 54, 48), (48, 46, 28), (54, 37, 55), (55, 56, 54), (36, 54, 56), (56, 55, 38), (49, 27, 45), (45, 56, 49), (38, 49, 56), (56, 45, 36), (50, 38, 55), (55, 47, 50), (29, 50, 47), (47, 55, 37), (30, 57, 25), (57, 35, 25), (57, 30, 58), (58, 59, 57), (35, 57, 59), (59, 58, 38), (50, 29, 44), (44, 59, 50), (38, 50, 59), (59, 44, 35), (49, 38, 58), (58, 39, 49), (27, 49, 39), (39, 58, 30), (60, 34, 43), (43, 47, 60), (37, 60, 47), (47, 43, 29), (60, 37, 61), (61, 62, 60), (34, 60, 62), (62, 61, 32), (34, 62, 26), (62, 32, 26), (41, 32, 61), (61, 48, 41), (28, 41, 48), (48, 61, 37), (35, 44, 1), (44, 29, 1), (29, 43, 1), (43, 34, 1), (68, 10, 87), (87, 64, 68), (1, 68, 64), (64, 87, 8), (88, 8, 87), (87, 89, 88), (9, 88, 89), (89, 87, 10), (67, 2, 66), (66, 89, 67), (10, 67, 89), (89, 66, 9), (88, 9, 65), (65, 63, 88), (8, 88, 63), (65, 0, 63), (90, 11, 69), (69, 64, 90), (8, 90, 64), (64, 69, 1), (9, 66, 13), (66, 2, 13), (0, 65, 12), (65, 9, 12), (91, 14, 71), (71, 69, 91), (11, 91, 69), (69, 71, 1), (92, 16, 73), (73, 67, 92), (10, 92, 67), (67, 73, 2), (92, 10, 93), (93, 94, 92), (16, 92, 94), (94, 93, 15), (72, 4, 74), (74, 94, 72), (15, 72, 94), (94, 74, 16), (17, 76, 18), (76, 5, 18), (2, 75, 13), (75, 17, 13), (77, 19, 95), (95, 70, 77), (6, 77, 70), (70, 95, 14), (78, 4, 72), (72, 96, 78), (19, 78, 96), (96, 72, 15), (79, 20, 97), (97, 74, 79), (4, 79, 74), (74, 97, 16), (98, 16, 97), (97, 99, 98), (17, 98, 99), (99, 97, 20), (80, 5, 76), (76, 99, 80), (20, 80, 99), (99, 76, 17), (98, 17, 75), (75, 73, 98), (16, 98, 73), (73, 75, 2), (100, 23, 83), (83, 78, 100), (19, 100, 78), (78, 83, 4), (100, 19, 101), (101, 102, 100), (23, 100, 102), (102, 101, 22), (82, 7, 84), (84, 102, 82), (22, 82, 102), (102, 84, 23), (81, 22, 101), (101, 77, 81), (6, 81, 77), (77, 101, 19), (103, 24, 85), (85, 80, 103), (20, 103, 80), (80, 85, 5), (103, 20, 104), (104, 105, 103), (24, 103, 105), (105, 104, 23), (84, 7, 86), (86, 105, 84), (23, 84, 105), (105, 86, 24), (83, 23, 104), (104, 79, 83), (4, 83, 79), (79, 104, 20), (5, 85, 21), (85, 24, 21), (14, 95, 25), (95, 19, 25), (1, 71, 25), (71, 14, 25), (10, 68, 26), (68, 1, 26), (19, 96, 31), (96, 15, 31), (15, 93, 33), (93, 10, 33), (52, 106, 33), (106, 15, 33), (15, 106, 31), (106, 52, 31)])
me_sphere.use_remesh_preserve_volume = False
me_sphere.use_remesh_preserve_attributes = False
me_sphere.use_mirror_vertex_groups = False
me_sphere.update()
me_cube_011 = bpy.data.meshes.new('Cube.011')
me_cube_011.from_pydata([(0.5, 0.34, 4.06), (0.5, 0.32, 4.06), (0.4, 0.32, 4.06), (0.4, 0.34, 4.06), (0.4667, 0.34, 4.06), (0.4333, 0.34, 4.06), (0.4333, 0.4, 4.06), (0.4667, 0.4, 4.06), (0.4, 0.4, 4.06), (0.4, 0.42, 4.06), (0.5, 0.42, 4.06), (0.5, 0.4, 4.06), (-3.148, 0.4, 0.4298), (-3.148, 0.42, 0.4298), (-3.148, 0.42, 0.5298), (-3.148, 0.4, 0.5298), (-3.148, 0.4, 0.4631), (-3.148, 0.4, 0.4964), (-3.148, 0.34, 0.4964), (-3.148, 0.34, 0.4631), (-3.148, 0.34, 0.5298), (-3.148, 0.32, 0.5298), (-3.148, 0.32, 0.4298), (-3.148, 0.34, 0.4298)], [], [(4, 5, 2, 1), (0, 4, 1), (5, 3, 2), (5, 4, 7, 6), (6, 8, 9), (11, 7, 10), (7, 6, 9, 10), (8, 6, 17, 15), (7, 11, 12, 16), (11, 10, 13, 12), (10, 9, 14, 13), (9, 8, 15, 14), (7, 4, 19, 16), (5, 6, 17, 18), (3, 5, 18, 20), (4, 0, 23, 19), (2, 3, 20, 21), (1, 2, 21, 22), (0, 1, 22, 23), (21, 18, 19, 22), (22, 19, 23), (21, 20, 18), (16, 19, 18, 17), (14, 15, 17), (13, 16, 12), (14, 17, 16, 13)])
me_cube_011.polygons.foreach_set('material_index', [0, 0, 0, 0, 0, 0, 0, 0, 0, 0, 1, 0, 0, 0, 0, 0, 0, 0, 0, 0, 0, 0, 0, 0, 0, 0])
me_cube_011.materials.append(mat_rail)
me_cube_011.materials.append(mat_railtop)
me_cube_011.use_remesh_preserve_volume = False
me_cube_011.use_remesh_preserve_attributes = False
me_cube_011.use_mirror_vertex_groups = False
me_cube_011.update()
me_cube_010 = bpy.data.meshes.new('Cube.010')
me_cube_010.from_pydata([(0.5, 0.34, 4.06), (0.5, 0.32, 4.06), (0.4, 0.32, 4.06), (0.4, 0.34, 4.06), (0.4667, 0.34, 4.06), (0.4333, 0.34, 4.06), (0.4333, 0.4, 4.06), (0.4667, 0.4, 4.06), (0.4, 0.4, 4.06), (0.4, 0.42, 4.06), (0.5, 0.42, 4.06), (0.5, 0.4, 4.06), (-2.985, 0.4, 0.593), (-2.985, 0.42, 0.593), (-2.985, 0.42, 0.693), (-2.985, 0.4, 0.693), (-2.985, 0.4, 0.6264), (-2.985, 0.4, 0.6597), (-2.985, 0.34, 0.6597), (-2.985, 0.34, 0.6264), (-2.985, 0.34, 0.693), (-2.985, 0.32, 0.693), (-2.985, 0.32, 0.593), (-2.985, 0.34, 0.593)], [], [(4, 5, 2, 1), (0, 4, 1), (5, 3, 2), (5, 4, 7, 6), (6, 8, 9), (11, 7, 10), (7, 6, 9, 10), (8, 6, 17, 15), (7, 11, 12, 16), (11, 10, 13, 12), (10, 9, 14, 13), (9, 8, 15, 14), (7, 4, 19, 16), (5, 6, 17, 18), (3, 5, 18, 20), (4, 0, 23, 19), (2, 3, 20, 21), (1, 2, 21, 22), (0, 1, 22, 23), (21, 18, 19, 22), (22, 19, 23), (21, 20, 18), (16, 19, 18, 17), (14, 15, 17), (13, 16, 12), (14, 17, 16, 13)])
me_cube_010.polygons.foreach_set('material_index', [0, 0, 0, 0, 0, 0, 0, 0, 0, 0, 1, 0, 0, 0, 0, 0, 0, 0, 0, 0, 0, 0, 0, 0, 0, 0])
me_cube_010.materials.append(mat_rail)
me_cube_010.materials.append(mat_railtop)
me_cube_010.use_remesh_preserve_volume = False
me_cube_010.use_remesh_preserve_attributes = False
me_cube_010.use_mirror_vertex_groups = False
me_cube_010.update()
me_cube_009 = bpy.data.meshes.new('Cube.009')
me_cube_009.from_pydata([(-0.02136, 0.34, 4.489), (-0.02136, 0.32, 4.489), (-0.1214, 0.32, 4.489), (-0.1214, 0.34, 4.489), (-0.0547, 0.34, 4.489), (-0.08803, 0.34, 4.489), (-0.08803, 0.4, 4.489), (-0.0547, 0.4, 4.489), (-0.1214, 0.4, 4.489), (-0.1214, 0.42, 4.489), (-0.02136, 0.42, 4.489), (-0.02136, 0.4, 4.489), (-4.812, 0.4, -0.3021), (-4.812, 0.42, -0.3021), (-4.812, 0.42, -0.2021), (-4.812, 0.4, -0.2021), (-4.812, 0.4, -0.2688), (-4.812, 0.4, -0.2355), (-4.812, 0.34, -0.2355), (-4.812, 0.34, -0.2688), (-4.812, 0.34, -0.2021), (-4.812, 0.32, -0.2021), (-4.812, 0.32, -0.3021), (-4.812, 0.34, -0.3021)], [], [(4, 5, 2, 1), (0, 4, 1), (5, 3, 2), (5, 4, 7, 6), (6, 8, 9), (11, 7, 10), (7, 6, 9, 10), (8, 6, 17, 15), (7, 11, 12, 16), (11, 10, 13, 12), (10, 9, 14, 13), (9, 8, 15, 14), (7, 4, 19, 16), (5, 6, 17, 18), (3, 5, 18, 20), (4, 0, 23, 19), (2, 3, 20, 21), (1, 2, 21, 22), (0, 1, 22, 23), (21, 18, 19, 22), (22, 19, 23), (21, 20, 18), (16, 19, 18, 17), (14, 15, 17), (13, 16, 12), (14, 17, 16, 13)])
me_cube_009.polygons.foreach_set('material_index', [0, 0, 0, 0, 0, 0, 0, 0, 0, 0, 1, 0, 0, 0, 0, 0, 0, 0, 0, 0, 0, 0, 0, 0, 0, 0])
me_cube_009.materials.append(mat_rail)
me_cube_009.materials.append(mat_railtop)
me_cube_009.use_remesh_preserve_volume = False
me_cube_009.use_remesh_preserve_attributes = False
me_cube_009.use_mirror_vertex_groups = False
me_cube_009.update()
me_cube_008 = bpy.data.meshes.new('Cube.008')
me_cube_008.from_pydata([(-0.4, 0.34, 4.11), (-0.4, 0.32, 4.11), (-0.5, 0.32, 4.11), (-0.5, 0.34, 4.11), (-0.4333, 0.34, 4.11), (-0.4667, 0.34, 4.11), (-0.4667, 0.4, 4.11), (-0.4333, 0.4, 4.11), (-0.5, 0.4, 4.11), (-0.5, 0.42, 4.11), (-0.4, 0.42, 4.11), (-0.4, 0.4, 4.11), (-4.26, 0.4, 0.25), (-4.26, 0.42, 0.25), (-4.26, 0.42, 0.35), (-4.26, 0.4, 0.35), (-4.26, 0.4, 0.2834), (-4.26, 0.4, 0.3167), (-4.26, 0.34, 0.3167), (-4.26, 0.34, 0.2834), (-4.26, 0.34, 0.35), (-4.26, 0.32, 0.35), (-4.26, 0.32, 0.25), (-4.26, 0.34, 0.25)], [], [(4, 5, 2, 1), (0, 4, 1), (5, 3, 2), (5, 4, 7, 6), (6, 8, 9), (11, 7, 10), (7, 6, 9, 10), (8, 6, 17, 15), (7, 11, 12, 16), (11, 10, 13, 12), (10, 9, 14, 13), (9, 8, 15, 14), (7, 4, 19, 16), (5, 6, 17, 18), (3, 5, 18, 20), (4, 0, 23, 19), (2, 3, 20, 21), (1, 2, 21, 22), (0, 1, 22, 23), (21, 18, 19, 22), (22, 19, 23), (21, 20, 18), (16, 19, 18, 17), (14, 15, 17), (13, 16, 12), (14, 17, 16, 13)])
me_cube_008.polygons.foreach_set('material_index', [0, 0, 0, 0, 0, 0, 0, 0, 0, 0, 1, 0, 0, 0, 0, 0, 0, 0, 0, 0, 0, 0, 0, 0, 0, 0])
me_cube_008.materials.append(mat_rail)
me_cube_008.materials.append(mat_railtop)
me_cube_008.use_remesh_preserve_volume = False
me_cube_008.use_remesh_preserve_attributes = False
me_cube_008.use_mirror_vertex_groups = False
me_cube_008.update()
me_cube_006 = bpy.data.meshes.new('Cube.006')
me_cube_006.from_pydata([(0.55, 0.34, 4.55), (0.55, 0.32, 4.55), (0.45, 0.32, 4.55), (0.45, 0.34, 4.55), (0.5167, 0.34, 4.55), (0.4833, 0.34, 4.55), (0.4833, 0.4, 4.55), (0.5167, 0.4, 4.55), (0.45, 0.4, 4.55), (0.45, 0.42, 4.55), (0.55, 0.42, 4.55), (0.55, 0.4, 4.55), (0.55, 0.4, -4.36), (0.55, 0.42, -4.36), (0.45, 0.42, -4.36), (0.45, 0.4, -4.36), (0.5167, 0.4, -4.36), (0.4833, 0.4, -4.36), (0.4833, 0.34, -4.36), (0.5167, 0.34, -4.36), (0.45, 0.34, -4.36), (0.45, 0.32, -4.36), (0.55, 0.32, -4.36), (0.55, 0.34, -4.36)], [], [(4, 5, 2, 1), (0, 4, 1), (5, 3, 2), (5, 4, 7, 6), (6, 8, 9), (11, 7, 10), (7, 6, 9, 10), (8, 6, 17, 15), (7, 11, 12, 16), (11, 10, 13, 12), (10, 9, 14, 13), (9, 8, 15, 14), (7, 4, 19, 16), (5, 6, 17, 18), (3, 5, 18, 20), (4, 0, 23, 19), (2, 3, 20, 21), (1, 2, 21, 22), (0, 1, 22, 23), (21, 18, 19, 22), (22, 19, 23), (21, 20, 18), (16, 19, 18, 17), (14, 15, 17), (13, 16, 12), (14, 17, 16, 13)])
me_cube_006.polygons.foreach_set('material_index', [0, 0, 0, 0, 0, 0, 0, 0, 0, 0, 1, 0, 0, 0, 0, 0, 0, 0, 0, 0, 0, 0, 0, 0, 0, 0])
me_cube_006.materials.append(mat_rail)
me_cube_006.materials.append(mat_railtop)
me_cube_006.use_remesh_preserve_volume = False
me_cube_006.use_remesh_preserve_attributes = False
me_cube_006.use_mirror_vertex_groups = False
me_cube_006.update()
me_cube_005 = bpy.data.meshes.new('Cube.005')
me_cube_005.from_pydata([(0.55, 0.34, 4.55), (0.55, 0.32, 4.55), (0.45, 0.32, 4.55), (0.45, 0.34, 4.55), (0.5167, 0.34, 4.55), (0.4833, 0.34, 4.55), (0.4833, 0.4, 4.55), (0.5167, 0.4, 4.55), (0.45, 0.4, 4.55), (0.45, 0.42, 4.55), (0.55, 0.42, 4.55), (0.55, 0.4, 4.55), (0.55, 0.4, -4.36), (0.55, 0.42, -4.36), (0.45, 0.42, -4.36), (0.45, 0.4, -4.36), (0.5167, 0.4, -4.36), (0.4833, 0.4, -4.36), (0.4833, 0.34, -4.36), (0.5167, 0.34, -4.36), (0.45, 0.34, -4.36), (0.45, 0.32, -4.36), (0.55, 0.32, -4.36), (0.55, 0.34, -4.36)], [], [(4, 5, 2, 1), (0, 4, 1), (5, 3, 2), (5, 4, 7, 6), (6, 8, 9), (11, 7, 10), (7, 6, 9, 10), (8, 6, 17, 15), (7, 11, 12, 16), (11, 10, 13, 12), (10, 9, 14, 13), (9, 8, 15, 14), (7, 4, 19, 16), (5, 6, 17, 18), (3, 5, 18, 20), (4, 0, 23, 19), (2, 3, 20, 21), (1, 2, 21, 22), (0, 1, 22, 23), (21, 18, 19, 22), (22, 19, 23), (21, 20, 18), (16, 19, 18, 17), (14, 15, 17), (13, 16, 12), (14, 17, 16, 13)])
me_cube_005.polygons.foreach_set('material_index', [0, 0, 0, 0, 0, 0, 0, 0, 0, 0, 1, 0, 0, 0, 0, 0, 0, 0, 0, 0, 0, 0, 0, 0, 0, 0])
me_cube_005.materials.append(mat_rail)
me_cube_005.materials.append(mat_railtop)
me_cube_005.use_remesh_preserve_volume = False
me_cube_005.use_remesh_preserve_attributes = False
me_cube_005.use_mirror_vertex_groups = False
me_cube_005.update()

# ---- objects
ob_cylinder = bpy.data.objects.new('Cylinder', me_cylinder)
ob_cube = bpy.data.objects.new('Cube', me_cube_001)
ob_cube_002 = bpy.data.objects.new('Cube.002', me_cube)
ob_plane_003 = bpy.data.objects.new('Plane.003', me_plane_002)
ob_plane_002 = bpy.data.objects.new('Plane.002', me_plane_001)
ob_plane_005 = bpy.data.objects.new('Plane.005', me_plane_005)
ob_plane_001 = bpy.data.objects.new('Plane.001', me_plane_178)
ob_plane_080 = bpy.data.objects.new('Plane.080', me_plane_134)
ob_camera = bpy.data.objects.new('Camera', cam_camera_001)
ob_sphere = bpy.data.objects.new('Sphere', me_sphere)
ob_lamp_001 = bpy.data.objects.new('Lamp.001', light_lamp)
ob_cube_012 = bpy.data.objects.new('Cube.012', me_cube_011)
ob_cube_011 = bpy.data.objects.new('Cube.011', me_cube_010)
ob_cube_010 = bpy.data.objects.new('Cube.010', me_cube_009)
ob_cube_009 = bpy.data.objects.new('Cube.009', me_cube_008)
ob_cube_008 = bpy.data.objects.new('Cube.008', me_cube_006)
ob_cube_007 = bpy.data.objects.new('Cube.007', me_cube_005)

# ---- transforms, parenting, visibility, modifiers, constraints
ob_cylinder.location = (4.273, 3.969, 3.395)
ob_cylinder.rotation_euler = (0.0, -0.0, -6.283)
ob_cylinder.lock_rotations_4d = False
ob_cylinder.empty_display_type = 'ARROWS'
ob_cylinder.lineart.crease_threshold = 0.0
ob_cube.location = (4.116, -4.123, -3.919)
ob_cube.rotation_euler = (0.0, -0.0, -6.283)
ob_cube.scale = (1.617, 1.617, 1.617)
ob_cube.lock_rotations_4d = False
ob_cube.empty_display_type = 'ARROWS'
ob_cube.lineart.crease_threshold = 0.0
ob_cube_002.location = (-0.02988, -2.185e-06, 1.746)
ob_cube_002.rotation_euler = (-2.886e-16, -3.725e-09, -17.28)
ob_cube_002.lock_rotations_4d = False
ob_cube_002.empty_display_type = 'ARROWS'
ob_cube_002.lineart.crease_threshold = 0.0
ob_plane_003.location = (0.01192, -2.204e-06, 3.39)
ob_plane_003.rotation_euler = (0.3937, -3.725e-09, -17.28)
ob_plane_003.scale = (1.114, 1.399, 1.399)
ob_plane_003.lock_rotations_4d = False
ob_plane_003.empty_display_type = 'ARROWS'
ob_plane_003.color = (0.0, 0.0, 0.0, 1.0)
ob_plane_003.lineart.crease_threshold = 0.0
ob_plane_003.material_slots[0].link = 'OBJECT'; ob_plane_003.material_slots[0].material = mat_material
ob_plane_002.location = (-0.00902, -2.183e-06, 0.9742)
ob_plane_002.rotation_euler = (-2.886e-16, -3.725e-09, -17.28)
ob_plane_002.lock_rotations_4d = False
ob_plane_002.empty_display_type = 'ARROWS'
ob_plane_002.lineart.crease_threshold = 0.0
ob_plane_005.location = (-0.09853, 1.49e-08, 1.126)
ob_plane_005.rotation_euler = (-2.886e-16, -3.725e-09, -17.28)
ob_plane_005.scale = (-2.297, -2.297, 1.0)
ob_plane_005.lock_rotations_4d = False
ob_plane_005.empty_display_type = 'ARROWS'
ob_plane_005.color = (0.0, 0.0, 0.0, 1.0)
ob_plane_005.lineart.crease_threshold = 0.0
ob_plane_005.material_slots[0].link = 'OBJECT'; ob_plane_005.material_slots[0].material = mat_material
ob_plane_001.location = (-0.1953, 0.2355, -2.052)
ob_plane_001.rotation_euler = (1.571, -1.478e-17, -20.42)
ob_plane_001.scale = (1.042, 1.0, 1.089)
ob_plane_001.lock_rotations_4d = False
ob_plane_001.empty_display_type = 'ARROWS'
ob_plane_001.color = (0.0, 0.0, 0.0, 1.0)
ob_plane_001.lineart.crease_threshold = 0.0
ob_plane_080.location = (0.02476, 0.1859, -1.89)
ob_plane_080.rotation_euler = (1.571, -1.478e-17, -20.42)
ob_plane_080.scale = (1.0, 1.002, 1.045)
ob_plane_080.lock_rotations_4d = False
ob_plane_080.empty_display_type = 'ARROWS'
ob_plane_080.color = (0.0, 0.0, 0.0, 1.0)
ob_plane_080.lineart.crease_threshold = 0.0
ob_camera.location = (10.0, -10.0, 11.6)
ob_camera.rotation_euler = (1.047, 0.0, 0.7854)
ob_camera.lock_rotations_4d = False
ob_camera.empty_display_type = 'ARROWS'
ob_camera.color = (0.0, 0.0, 0.0, 1.0)
ob_camera.lineart.crease_threshold = 0.0
ob_sphere.location = (-0.02993, 0.1261, 0.07312)
ob_sphere.rotation_euler = (1.571, -0.0, 1.571)
ob_sphere.lock_rotations_4d = False
ob_sphere.empty_display_type = 'ARROWS'
ob_sphere.color = (0.0, 0.0, 0.0, 1.0)
ob_sphere.show_instancer_for_render = False
ob_sphere.instance_type = 'VERTS'
ob_sphere.use_instance_vertices_rotation = True
ob_sphere.lineart.crease_threshold = 0.0
ob_lamp_001.parent = ob_sphere
ob_lamp_001.matrix_parent_inverse = Matrix(((-4.371e-08, 1.0, -2.118e-22, -0.1261), (4.371e-08, 1.911e-15, 1.0, -0.07312), (1.0, 4.371e-08, -4.371e-08, 0.02993), (0.0, 0.0, 0.0, 1.0)))
ob_lamp_001.location = (-0.02993, 0.1261, 0.07312)
ob_lamp_001.rotation_euler = (1.571, -0.0, 1.571)
ob_lamp_001.lock_rotations_4d = False
ob_lamp_001.empty_display_type = 'ARROWS'
ob_lamp_001.color = (0.0, 0.0, 0.0, 1.0)
ob_lamp_001.lineart.crease_threshold = 0.0
ob_cube_012.location = (-3.792, -3.605, 0.0)
ob_cube_012.rotation_euler = (1.571, -0.0, -0.0)
ob_cube_012.scale = (-1.0, 1.0, -1.0)
ob_cube_012.lock_rotations_4d = False
ob_cube_012.empty_display_type = 'ARROWS'
ob_cube_012.color = (0.0, 0.0, 0.0, 1.0)
ob_cube_012.lineart.crease_threshold = 0.0
ob_cube_011.location = (-0.1814, -0.09261, 0.0)
ob_cube_011.rotation_euler = (1.571, -0.0, -0.0)
ob_cube_011.scale = (-1.0, 1.0, -1.0)
ob_cube_011.lock_rotations_4d = False
ob_cube_011.empty_display_type = 'ARROWS'
ob_cube_011.color = (0.0, 0.0, 0.0, 1.0)
ob_cube_011.lineart.crease_threshold = 0.0
ob_cube_010.location = (4.141, -3.944, 0.04706)
ob_cube_010.rotation_euler = (1.571, -0.0, -0.0)
ob_cube_010.scale = (1.0, 1.0, -1.0)
ob_cube_010.lock_rotations_4d = False
ob_cube_010.empty_display_type = 'ARROWS'
ob_cube_010.color = (0.0, 0.0, 0.0, 1.0)
ob_cube_010.lineart.crease_threshold = 0.0
ob_cube_009.location = (-0.1956, 0.156, 0.04706)
ob_cube_009.rotation_euler = (1.571, -0.0, -0.0)
ob_cube_009.scale = (1.0, 1.0, -1.0)
ob_cube_009.lock_rotations_4d = False
ob_cube_009.empty_display_type = 'ARROWS'
ob_cube_009.color = (0.0, 0.0, 0.0, 1.0)
ob_cube_009.lineart.crease_threshold = 0.0
ob_cube_008.location = (-0.1461, -0.1863, 0.05203)
ob_cube_008.rotation_euler = (1.571, 0.0, -3.142)
ob_cube_008.lock_rotations_4d = False
ob_cube_008.empty_display_type = 'ARROWS'
ob_cube_008.color = (0.0, 0.0, 0.0, 1.0)
ob_cube_008.lineart.crease_threshold = 0.0
ob_cube_007.location = (0.0, 1.003, 0.05203)
ob_cube_007.rotation_euler = (1.571, -0.0, -1.571)
ob_cube_007.lock_rotations_4d = False
ob_cube_007.empty_display_type = 'ARROWS'
ob_cube_007.color = (0.0, 0.0, 0.0, 1.0)
ob_cube_007.lineart.crease_threshold = 0.0

# ---- collection membership
col_collection_1.objects.link(ob_cylinder)
col_collection_1.objects.link(ob_cube)
col_collection_1.objects.link(ob_cube_002)
col_collection_1.objects.link(ob_plane_003)
col_collection_1.objects.link(ob_plane_002)
col_collection_1.objects.link(ob_plane_005)
col_collection_1.objects.link(ob_plane_001)
col_collection_1.objects.link(ob_plane_080)
col_collection_2.objects.link(ob_camera)
col_collection_3.objects.link(ob_sphere)
col_collection_3.objects.link(ob_lamp_001)
col_collection_4.objects.link(ob_cube_012)
col_collection_4.objects.link(ob_cube_011)
col_collection_4.objects.link(ob_cube_010)
col_collection_4.objects.link(ob_cube_009)
col_collection_4.objects.link(ob_cube_008)
col_collection_4.objects.link(ob_cube_007)

# ---- scene / render settings (as saved in the file)
scene.camera = ob_camera
scene.frame_start = 1; scene.frame_end = 250; scene.frame_set(11)
scene.render.engine = 'BLENDER_EEVEE_NEXT'
scene.render.image_settings.color_mode = 'RGB'
scene.render.image_settings.compression = 90
scene.render.resolution_x = 128
scene.render.resolution_y = 128
scene.render.pixel_aspect_x = 100.0
scene.render.pixel_aspect_y = 100.0
scene.render.fps = 25
scene.render.dither_intensity = 0.0
scene.render.use_compositing = False
scene.render.use_sequencer = False
scene.render.bake_margin = 2
scene.render.bake_bias = 0.0
scene.render.use_stamp_time = False
scene.render.use_stamp_date = False
scene.render.use_stamp_frame = False
scene.render.use_stamp_camera = False
scene.render.use_stamp_scene = False
scene.render.use_stamp_filename = False
scene.render.use_stamp_render_time = False
scene.render.stamp_font_size = 0
scene.cycles.use_denoising = False
scene.cycles.samples = 10
scene.cycles.sampling_pattern = 'TABULATED_SOBOL'
scene.cycles.light_sampling_threshold = 0.0
scene.cycles.use_adaptive_sampling = False
scene.cycles.use_light_tree = False
scene.cycles.blur_glossy = 0.0
scene.cycles.volume_bounces = 1
scene.cycles.pixel_filter_type = 'GAUSSIAN'
scene.cycles.sample_clamp_indirect = 0.0
scene.view_settings.view_transform = 'Raw'
bpy.context.view_layer.update()
